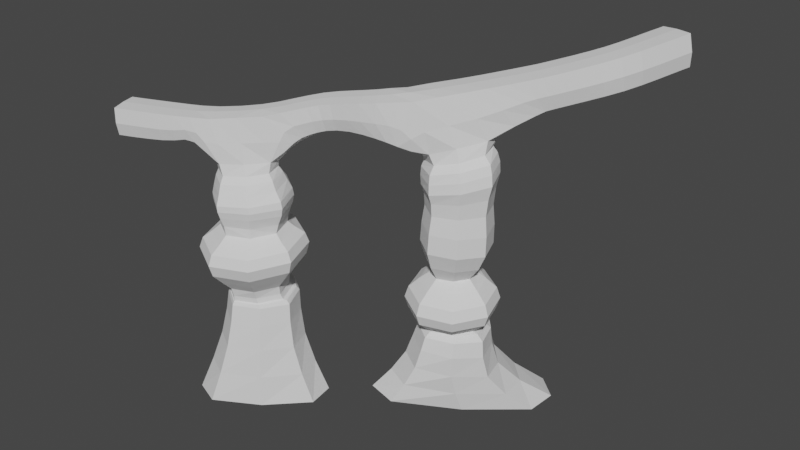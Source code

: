 # Source: Arch_01.blend  (saved by Blender 2.92.15; exported with 4.5.12 LTS)
import bpy
from mathutils import Matrix  # noqa: F401  (used for matrix-valued properties, if any)

bpy.ops.wm.read_factory_settings(use_empty=True)
scene = bpy.context.scene
scene.name = 'Scene'

# ---- collections
col_collection = bpy.data.collections.new('Collection'); scene.collection.children.link(col_collection)

# ---- world
world_world = bpy.data.worlds.new('World'); scene.world = world_world
world_world.use_nodes = True; world_world.node_tree.nodes.clear()
_N = world_world.node_tree.nodes; _L = world_world.node_tree.links
n0 = _N.new('ShaderNodeOutputWorld'); n0.name = 'World Output'; n0.location = (300, 300)
n1 = _N.new('ShaderNodeBackground'); n1.name = 'Background'; n1.location = (10, 300)
n1.inputs[0].default_value = (0.05088, 0.05088, 0.05088, 1.0)
_L.new(n1.outputs[0], n0.inputs[0])
n0.is_active_output = True
world_world.color = (0.05088, 0.05088, 0.05088)
world_world.use_sun_shadow = False
world_world.sun_shadow_jitter_overblur = 0.0

# ---- meshes
me_circle_001 = bpy.data.meshes.new('Circle.001')
me_circle_001.from_pydata([(-50.75, -11.17, -28.18), (22.26, 44.65, -28.07), (52.58, 8.443, -26.08), (-20.43, -47.38, -26.19), (71.6, 98.69, -33.44), (101.1, 59.79, -31.25), (195.9, 149.1, -46.2), (173.7, 202.3, -50.29), (95.07, 118.5, 37.53), (125.7, 77.76, 38.73), (166.4, 108.2, 35.83), (136.9, 156.9, 34.16), (99.71, 113.9, 127.2), (129.2, 75.0, 124.6), (168.1, 104.6, 123.2), (139.7, 151.1, 125.9), (80.5, 71.48, 228.8), (92.09, 53.0, 227.3), (95.12, 49.71, 259.3), (79.37, 72.38, 261.1), (39.85, 54.81, 228.2), (51.71, 37.61, 228.4), (49.48, 31.35, 251.8), (35.13, 53.44, 253.0), (-37.57, 5.257, 158.6), (1.854, 38.04, 160.5), (34.64, -1.255, 159.6), (-4.767, -34.06, 157.7), (-35.2, 8.971, 72.4), (2.794, 40.65, 73.53), (34.51, 2.675, 72.58), (-3.49, -29.0, 71.45), (-39.93, 3.823, 29.43), (5.449, 40.84, 28.4), (38.26, 1.642, 30.02), (-7.117, -35.38, 31.05), (179.6, 171.3, 249.6), (196.6, 151.4, 249.3), (190.9, 141.4, 277.3), (169.4, 166.2, 277.6), (217.8, 203.6, 263.2), (238.5, 188.1, 264.3), (236.2, 181.9, 293.2), (210.3, 201.3, 291.9), (240.2, 257.3, 272.0), (264.4, 247.6, 274.4), (263.4, 243.5, 303.8), (233.1, 255.6, 300.8), (-49.11, -38.05, 217.4), (-56.03, -16.64, 220.5), (-57.07, -14.03, 240.3), (-46.39, -39.52, 240.2), (-98.88, -56.44, 215.0), (-106.6, -35.24, 215.0), (-107.5, -32.85, 240.1), (-98.01, -58.83, 240.1), (87.83, 113.2, 5.483), (119.6, 71.27, 7.397), (170.6, 112.4, -1.806), (141.0, 163.6, -4.959), (104.1, 113.1, 161.1), (131.2, 77.36, 160.0), (167.2, 104.5, 160.8), (140.9, 147.5, 162.1), (106.2, 102.2, 212.6), (126.2, 79.22, 214.1), (161.3, 111.7, 224.9), (142.3, 135.8, 224.1), (92.71, 79.59, 222.8), (107.7, 61.73, 221.6), (117.4, 68.95, 260.3), (95.35, 89.89, 261.7), (62.35, 64.51, 232.1), (70.89, 44.89, 230.4), (69.76, 39.22, 255.6), (58.93, 63.76, 257.6), (7.286, 23.21, 203.5), (33.1, 18.6, 218.6), (16.59, -0.2016, 243.3), (-2.623, 19.09, 243.8), (23.04, 40.24, 218.0), (41.09, 28.54, 224.8), (35.28, 18.11, 248.2), (16.34, 36.99, 248.2), (-30.13, -5.356, 202.8), (20.97, 2.752, 203.2), (-12.32, -23.78, 201.5), (28.77, 0.8526, 76.7), (1.822, 33.13, 77.94), (-30.48, 6.234, 76.34), (-3.533, -26.05, 75.1), (146.2, 98.79, 266.4), (123.5, 121.9, 266.7), (168.8, 161.2, 244.0), (186.2, 141.2, 243.8), (170.0, 122.0, 271.9), (147.5, 146.0, 272.0), (199.1, 186.5, 256.5), (216.2, 166.8, 256.3), (212.9, 159.3, 284.8), (191.4, 183.9, 285.0), (229.2, 228.3, 267.6), (252.9, 217.6, 269.8), (251.7, 213.2, 299.2), (222.0, 226.5, 296.4), (-32.31, -31.28, 218.0), (-31.72, -1.152, 240.6), (-18.77, -25.45, 240.1), (-73.13, -47.04, 215.3), (-81.03, -25.91, 216.8), (-81.92, -23.53, 240.2), (-72.23, -49.43, 240.1), (97.66, 110.4, 197.2), (99.3, 113.4, 181.2), (131.2, 73.11, 180.8), (130.2, 75.43, 197.7), (172.6, 104.2, 189.9), (168.8, 105.9, 207.7), (142.3, 152.4, 191.6), (141.7, 143.0, 208.7), (-39.64, 4.496, 171.4), (-32.57, 0.5341, 188.0), (2.606, 27.71, 190.4), (2.041, 37.99, 174.8), (25.71, -0.6398, 188.6), (35.04, -1.552, 172.9), (-7.336, -28.66, 185.8), (-5.541, -35.92, 169.3), (109.9, 113.8, 95.26), (105.2, 115.3, 40.02), (126.6, 86.82, 42.57), (127.1, 90.93, 93.26), (155.1, 108.2, 42.78), (150.1, 108.2, 93.87), (133.8, 137.6, 40.17), (133.4, 134.9, 96.14), (-30.71, 3.47, 89.13), (-31.64, 3.268, 141.3), (1.075, 30.47, 143.2), (1.108, 29.93, 91.09), (28.35, -2.203, 142.0), (27.65, -1.858, 89.75), (-4.362, -29.44, 140.1), (-4.168, -28.34, 87.78), (124.2, 71.2, 54.69), (124.3, 71.22, 75.4), (90.13, 116.5, 78.92), (90.03, 116.6, 57.13), (169.7, 105.4, 55.4), (169.7, 105.4, 76.12), (135.5, 150.8, 57.84), (135.5, 150.7, 79.63), (2.258, 44.84, 132.8), (2.301, 45.24, 112.6), (-47.48, 3.873, 109.3), (-47.2, 3.739, 129.5), (43.5, -4.531, 130.6), (43.83, -4.473, 110.4), (-5.959, -45.7, 127.2), (-5.951, -45.91, 107.0), (134.5, 110.0, 267.5), (28.29, 11.84, 211.5), (132.1, 130.2, 244.8), (155.0, 104.2, 244.8), (0.01148, 21.61, 223.1), (24.0, 22.75, 210.0), (121.6, 120.7, 218.0), (152.6, 98.99, -38.42), (102.4, 98.9, 235.2), (108.8, 105.6, 264.3), (195.4, 183.0, -49.63), (106.3, 79.45, 262.9), (131.6, 83.89, 263.4), (115.8, 150.7, -41.46), (125.0, 74.7, 234.6), (144.9, 91.17, 220.0), (112.9, 87.14, 208.5), (91.09, 83.81, 238.4), (99.19, 88.49, 217.7), (20.34, -24.55, -25.85), (248.2, 249.5, 303.0), (100.1, 70.32, 218.3), (111.6, 61.66, 236.9), (115.5, 69.37, 217.2), (17.98, 15.02, 200.3), (234.9, 257.3, 284.9), (-13.4, 11.28, 202.4), (-30.86, -0.9123, 221.9), (47.67, 34.39, -27.06), (-16.68, 8.642, 241.9), (29.93, 11.54, 229.6), (6.553, 9.212, 244.7), (-25.22, -13.13, 241.4), (-18.51, 21.83, -28.4), (-0.6839, -13.11, 241.8), (18.21, -0.5309, 221.2), (-45.84, -37.11, -27.2), (6.132, -12.98, 202.4), (-23.1, -17.27, 198.7), (-23.42, -28.11, 210.9), (-33.31, -21.08, 210.3), (73.02, 66.7, -30.24), (-28.35, -31.91, 227.4), (-12.61, -23.76, 219.5), (266.0, 244.9, 288.0), (252.8, 252.8, 269.8), (-97.87, -59.22, 226.5), (-102.7, -45.84, 240.7), (-107.6, -32.46, 226.5), (-102.7, -45.84, 212.2), (91.47, 117.3, 24.7), (96.53, 86.47, 7.733), (123.9, 74.27, 25.93), (104.7, 93.86, 38.54), (149.5, 85.95, 3.064), (167.9, 107.6, 20.04), (150.3, 87.28, 37.45), (162.1, 140.4, -4.216), (136.8, 159.1, 18.01), (156.9, 133.9, 34.76), (109.2, 140.9, 0.4527), (111.3, 140.5, 35.85), (80.83, 106.6, -14.18), (111.4, 66.23, -11.97), (180.8, 127.6, -24.16), (154.5, 179.4, -27.99), (109.0, 90.32, 126.1), (152.8, 84.31, 123.5), (159.0, 129.2, 124.3), (115.2, 135.2, 126.9), (112.7, 91.41, 160.5), (153.0, 85.92, 160.2), (158.7, 127.2, 161.5), (118.3, 132.7, 161.7), (101.3, 113.5, 145.1), (130.3, 75.2, 143.1), (168.7, 104.3, 142.0), (140.7, 150.2, 144.0), (158.7, 129.5, 222.3), (86.86, 74.55, 226.4), (100.3, 56.77, 225.0), (86.19, 62.38, 224.3), (105.8, 57.81, 260.2), (94.45, 49.93, 241.7), (86.62, 78.99, 261.9), (87.27, 61.02, 261.0), (79.01, 73.46, 243.6), (50.93, 60.2, 231.2), (66.88, 55.08, 228.3), (60.4, 41.31, 229.9), (46.19, 46.66, 225.5), (71.1, 40.65, 241.7), (58.61, 35.57, 253.6), (51.71, 33.31, 239.0), (64.29, 51.41, 257.2), (46.79, 59.3, 255.4), (42.22, 42.31, 253.0), (60.07, 65.84, 243.8), (36.7, 55.65, 239.4), (72.37, 68.26, 231.0), (81.94, 48.95, 229.3), (82.6, 43.7, 257.7), (70.13, 67.74, 259.6), (15.95, 32.36, 212.4), (32.79, 35.19, 218.3), (37.12, 23.93, 222.7), (39.99, 22.81, 236.0), (27.6, 9.943, 246.2), (25.66, 27.39, 248.8), (7.863, 28.36, 245.9), (18.46, 39.76, 231.1), (30.69, 47.94, 223.6), (45.57, 33.22, 226.6), (42.06, 25.4, 250.0), (25.08, 45.67, 250.5), (-22.46, 27.17, 159.7), (23.78, 23.0, 160.3), (19.54, -23.18, 158.6), (-26.7, -19.01, 157.9), (-18.46, 24.64, 77.45), (20.25, 21.12, 77.69), (16.75, -17.55, 75.83), (-21.96, -14.03, 75.6), (27.23, -0.5583, 81.66), (1.348, 30.45, 82.9), (-29.68, 4.624, 81.18), (-3.429, -27.43, 74.56), (-20.54, 30.01, 73.19), (23.85, 26.0, 73.3), (19.85, -18.34, 71.98), (-24.54, -14.33, 71.86), (-36.93, 7.599, 54.36), (2.882, 40.7, 54.23), (-21.85, 27.84, 28.69), (35.5, 1.697, 54.63), (28.23, 26.44, 29.07), (-4.315, -31.41, 54.76), (20.18, -22.37, 30.76), (-29.9, -20.98, 30.39), (-44.81, -2.827, 1.412), (12.5, 42.34, 0.6107), (44.42, 4.229, 2.658), (-12.89, -40.94, 3.459), (157.7, 149.6, 236.0), (179.7, 153.2, 240.6), (175.3, 128.8, 236.0), (180.3, 130.8, 256.6), (158.9, 111.3, 269.3), (158.3, 133.6, 272.7), (136.2, 135.0, 269.3), (157.7, 156.0, 256.7), (174.6, 167.1, 247.7), (189.0, 162.2, 246.2), (191.9, 147.3, 247.5), (195.5, 145.2, 262.0), (180.5, 132.0, 274.5), (179.9, 153.6, 278.1), (158.4, 156.3, 274.7), (173.5, 170.7, 262.3), (188.3, 178.1, 252.6), (208.3, 177.2, 253.0), (205.0, 158.0, 252.3), (216.2, 161.7, 269.2), (201.5, 150.2, 280.7), (202.0, 171.4, 285.6), (180.4, 175.4, 281.2), (194.1, 187.0, 269.5), (209.3, 194.6, 260.1), (228.7, 196.4, 260.4), (228.0, 176.6, 260.5), (239.2, 184.0, 277.5), (225.0, 169.5, 289.1), (223.1, 191.5, 293.2), (201.6, 192.0, 288.7), (212.6, 203.9, 276.1), (224.0, 215.0, 265.6), (241.5, 223.3, 265.3), (246.5, 202.3, 267.3), (254.4, 214.7, 283.3), (244.9, 197.0, 296.5), (236.8, 219.8, 298.5), (216.7, 213.0, 294.3), (223.9, 228.4, 280.5), (234.6, 242.5, 269.8), (258.7, 232.8, 272.2), (257.7, 228.6, 301.5), (227.4, 240.9, 298.6), (-40.31, -34.42, 219.3), (-52.66, -27.4, 216.6), (-43.88, -11.79, 214.8), (-57.06, -13.74, 229.8), (-44.95, -8.488, 240.2), (-51.71, -26.76, 240.7), (-33.64, -33.65, 240.3), (-47.31, -40.43, 227.5), (-60.37, -42.35, 215.9), (-77.08, -36.48, 213.3), (-68.41, -21.29, 219.9), (-82.07, -23.14, 227.6), (-69.35, -18.89, 240.3), (-77.08, -36.48, 240.7), (-59.22, -44.61, 240.1), (-72.09, -49.81, 226.5), (-86.04, -51.75, 215.0), (-93.79, -30.57, 215.2), (-94.66, -28.17, 240.1), (-85.16, -54.14, 240.1), (130.8, 73.75, 189.6), (110.8, 88.72, 196.4), (95.88, 112.4, 189.3), (110.3, 89.09, 179.9), (171.4, 104.9, 199.6), (153.1, 86.0, 202.7), (156.0, 83.3, 185.3), (142.5, 150.9, 201.4), (160.3, 127.9, 209.5), (162.5, 129.7, 191.6), (117.9, 130.7, 203.2), (116.8, 135.5, 186.2), (-36.12, 2.576, 179.8), (-18.2, 18.39, 189.6), (2.114, 31.95, 182.8), (-23.23, 26.83, 173.3), (19.22, 17.63, 190.0), (29.52, -1.146, 180.9), (24.29, 22.98, 174.3), (12.81, -18.65, 187.0), (-6.319, -32.15, 177.6), (19.46, -24.15, 170.8), (-24.61, -17.89, 186.6), (-28.06, -20.29, 169.8), (141.5, 149.2, 178.1), (103.3, 113.2, 172.6), (140.9, 134.8, 213.7), (102.5, 107.6, 203.4), (131.5, 76.16, 171.9), (129.9, 81.09, 204.6), (169.1, 104.4, 176.7), (161.8, 107.8, 213.5), (-5.087, -35.82, 163.9), (-39.46, 5.291, 165.3), (2.022, 39.58, 168.0), (-8.432, -24.21, 191.8), (-28.31, -1.317, 193.6), (3.137, 22.7, 195.4), (36.21, -1.371, 166.6), (20.91, 0.3949, 194.1), (125.5, 80.21, 46.68), (115.2, 99.84, 94.17), (160.8, 106.8, 47.31), (110.8, 97.22, 41.25), (1.617, 36.94, 101.3), (141.1, 96.22, 93.27), (144.6, 92.46, 43.13), (-38.68, 3.446, 98.66), (144.9, 122.6, 95.0), (149.5, 126.4, 41.54), (118.9, 126.2, 95.9), (115.6, 131.2, 39.66), (-5.062, -36.85, 96.86), (-19.57, 22.42, 90.35), (35.24, -3.311, 99.52), (-20.17, 22.72, 142.5), (160.1, 106.8, 85.28), (20.1, 18.8, 90.77), (20.57, 19.01, 143.0), (125.6, 80.79, 84.58), (16.51, -20.82, 88.52), (16.88, -21.68, 140.9), (-23.16, -17.19, 88.1), (-23.86, -17.96, 140.4), (135.7, 148.1, 38.67), (101.4, 117.1, 39.88), (136.9, 144.8, 110.1), (103.7, 113.9, 110.4), (126.5, 83.62, 42.27), (128.1, 81.61, 108.0), (160.0, 108.7, 41.39), (160.5, 106.1, 107.4), (-4.434, -30.74, 148.9), (-33.66, 4.314, 149.8), (-3.798, -26.39, 79.94), (-32.99, 7.982, 75.85), (1.405, 33.5, 151.4), (2.44, 37.5, 77.39), (30.63, -1.539, 150.6), (32.0, 2.094, 76.1), (123.8, 67.71, 64.91), (98.68, 87.43, 77.02), (86.61, 117.0, 68.57), (98.61, 87.47, 55.77), (173.2, 104.9, 65.64), (153.4, 79.83, 75.1), (153.4, 79.8, 54.58), (136.0, 154.2, 69.29), (161.1, 134.4, 78.01), (161.1, 134.5, 56.75), (106.4, 142.0, 79.94), (106.3, 142.2, 57.94), (2.548, 48.24, 123.9), (-30.38, 33.88, 111.4), (-50.68, 4.002, 120.3), (-30.2, 33.55, 131.6), (46.95, -4.912, 121.4), (32.4, 28.15, 112.1), (32.15, 27.86, 132.3), (-6.285, -49.22, 117.8), (26.73, -34.52, 108.3), (26.5, -34.38, 128.5), (-36.05, -28.78, 107.5), (-35.85, -28.69, 127.7), (-5.092, -36.72, 133.8), (34.9, -3.425, 136.4), (1.555, 36.5, 138.1), (-38.44, 3.262, 135.5), (134.2, 141.5, 88.08), (99.64, 115.2, 87.36), (134.2, 142.0, 46.97), (98.9, 115.5, 46.35), (-14.92, 10.08, 221.2), (147.8, 89.32, 107.3), (111.4, 94.33, 109.3), (111.8, 144.5, -20.8), (175.8, 157.9, -27.19), (150.4, 91.26, -17.76), (86.4, 77.81, -11.36), (109.1, 141.1, 21.48), (158.1, 134.9, 18.49), (-8.803, -2.276, 242.8), (96.11, 90.21, 230.1), (150.5, 84.87, 23.16), (23.46, 16.46, 206.4), (3.001, -12.79, 220.3), (117.4, 67.03, 228.9), (101.5, 91.12, 26.14), (-102.7, -45.84, 226.4), (250.5, 251.1, 286.2), (27.01, 7.88, 220.9), (133.9, 124.2, -39.86), (119.9, 94.44, 264.9), (-26.11, -21.96, 206.0), (139.2, 88.18, 239.7), (116.0, 113.8, 239.8), (0.9148, -1.361, -27.13), (-21.91, -29.14, 219.6), (107.4, 78.77, 213.7), (152.9, 126.5, 108.6), (116.6, 131.6, 110.5), (146.9, 91.28, 42.19), (152.4, 129.9, 40.03), (-21.44, -14.79, 80.33), (109.1, 96.67, 41.19), (113.0, 89.81, 202.7), (149.2, 89.84, 209.1), (157.0, 126.0, 214.9), (120.4, 125.5, 208.9), (110.5, 90.27, 144.2), (153.6, 84.36, 142.3), (159.7, 128.5, 142.8), (116.5, 134.4, 144.8), (154.2, 85.14, 174.2), (160.1, 128.0, 177.8), (-28.0, -20.03, 164.3), (112.3, 90.76, 171.6), (93.36, 65.42, 221.7), (103.8, 55.53, 240.6), (96.3, 68.48, 261.9), (85.44, 77.88, 242.4), (56.01, 51.14, 227.7), (60.4, 37.1, 240.5), (52.63, 47.36, 255.1), (48.25, 61.4, 242.3), (77.25, 58.94, 226.8), (83.05, 44.93, 242.0), (76.35, 55.65, 259.3), (70.54, 69.66, 244.1), (27.7, 29.21, 214.4), (34.82, 17.05, 234.2), (17.52, 18.93, 246.8), (10.36, 31.2, 226.8), (38.66, 41.17, 222.1), (45.24, 28.42, 237.5), (33.46, 35.41, 250.9), (26.88, 48.16, 235.5), (-22.68, -16.29, 192.3), (16.83, 15.33, 194.9), (9.246, -15.21, 192.9), (-23.46, 28.15, 166.8), (24.88, 23.89, 167.7), (20.34, -24.29, 165.1), (-15.22, 14.24, 194.7), (-19.48, 27.79, 76.86), (22.27, 24.0, 77.02), (18.5, -17.7, 75.2), (-23.25, -13.92, 75.04), (21.18, 20.28, 151.2), (17.4, -21.3, 149.6), (-24.21, -17.51, 149.1), (15.63, -18.17, 80.65), (-18.08, 22.23, 82.26), (18.98, 18.85, 82.58), (-21.57, 29.6, 54.26), (24.75, 25.82, 54.43), (20.14, -20.29, 54.77), (-26.18, -16.52, 54.6), (-20.63, 25.11, 0.724), (36.51, 29.63, 1.522), (20.25, -23.71, 3.346), (-36.9, -28.23, 2.548), (169.2, 141.4, 232.2), (169.2, 119.0, 251.1), (147.1, 122.8, 270.1), (146.4, 144.7, 251.2), (184.9, 158.7, 244.4), (188.2, 138.7, 259.7), (169.1, 143.9, 275.2), (165.8, 163.9, 260.0), (197.3, 168.7, 249.1), (204.9, 152.8, 265.2), (190.8, 162.7, 281.7), (183.3, 178.6, 265.6), (219.3, 186.1, 257.0), (228.2, 171.8, 273.5), (213.2, 180.7, 289.6), (204.3, 195.0, 273.1), (235.8, 209.1, 263.1), (247.7, 198.8, 280.7), (230.7, 204.9, 296.1), (218.8, 215.2, 278.5), (247.1, 238.0, 267.6), (260.3, 230.0, 285.7), (242.5, 234.7, 300.8), (229.3, 242.6, 282.6), (-42.48, -23.47, 214.7), (-44.6, -8.373, 226.2), (-39.22, -21.02, 240.8), (-37.18, -36.0, 229.1), (-64.4, -31.83, 215.4), (-69.48, -18.52, 229.5), (-64.28, -31.75, 240.7), (-59.2, -45.07, 226.6), (-89.91, -41.16, 212.4), (-94.81, -27.78, 226.6), (-89.91, -41.16, 240.7), (-85.02, -54.53, 226.5), (109.9, 88.67, 188.3), (155.1, 84.11, 194.5), (162.0, 129.4, 201.5), (116.8, 134.0, 195.3), (-20.94, 22.58, 181.6), (21.62, 20.16, 182.3), (16.12, -21.59, 178.9), (-26.43, -19.17, 178.2), (118.2, 133.7, 175.2), (153.5, 128.8, 86.8), (-24.7, 27.37, 137.2), (-29.43, -22.99, 97.27), (21.16, -27.56, 134.7), (148.1, 86.89, 47.06), (-24.84, 27.75, 100.3), (21.39, -27.63, 97.85), (147.6, 87.5, 84.42), (114.6, 135.3, 39.04), (95.93, 85.37, 66.6), (155.4, 77.07, 64.59), (163.8, 136.5, 67.6), (104.3, 144.8, 69.62), (-32.39, 36.09, 122.6), (34.73, 29.96, 123.3), (28.66, -37.04, 119.2), (-38.47, -30.91, 118.4), (-29.26, -22.97, 134.2), (106.3, 93.24, 85.85), (154.1, 129.4, 47.26), (25.98, 23.1, 100.9), (112.2, 134.5, 88.22), (105.6, 92.86, 46.4), (25.73, 22.78, 137.8), (111.6, 135.4, 46.6), (-20.43, 24.06, 150.7)], [], [(106, 189, 479, 187), (189, 79, 164, 479), (479, 164, 76, 186), (187, 479, 186, 84), (131, 412, 480, 436), (412, 133, 438, 480), (480, 438, 14, 227), (436, 480, 227, 13), (128, 408, 481, 434), (408, 131, 436, 481), (481, 436, 13, 226), (434, 481, 226, 12), (7, 173, 482, 225), (173, 4, 222, 482), (482, 222, 56, 220), (225, 482, 220, 59), (6, 170, 483, 224), (170, 7, 225, 483), (483, 225, 59, 217), (224, 483, 217, 58), (5, 167, 484, 223), (167, 6, 224, 484), (484, 224, 58, 214), (223, 484, 214, 57), (4, 201, 485, 222), (201, 5, 223, 485), (485, 223, 57, 211), (222, 485, 211, 56), (59, 220, 486, 218), (220, 56, 210, 486), (486, 210, 8, 221), (218, 486, 221, 11), (58, 217, 487, 215), (217, 59, 218, 487), (487, 218, 11, 219), (215, 487, 219, 10), (107, 194, 488, 192), (194, 78, 191, 488), (488, 191, 79, 189), (192, 488, 189, 106), (68, 177, 489, 178), (71, 168, 489, 177), (64, 178, 489, 168), (57, 214, 490, 212), (214, 58, 215, 490), (490, 215, 10, 216), (212, 490, 216, 9), (77, 161, 491, 165), (85, 184, 491, 161), (76, 165, 491, 184), (107, 203, 492, 194), (203, 86, 197, 492), (492, 197, 85, 195), (194, 492, 195, 78), (69, 183, 493, 182), (65, 174, 493, 183), (70, 182, 493, 174), (56, 211, 494, 210), (211, 57, 212, 494), (494, 212, 9, 213), (210, 494, 213, 8), (55, 207, 495, 206), (207, 54, 208, 495), (495, 208, 53, 209), (206, 495, 209, 52), (47, 180, 496, 185), (180, 46, 204, 496), (496, 204, 45, 205), (185, 496, 205, 44), (78, 195, 497, 190), (85, 161, 497, 195), (77, 190, 497, 161), (7, 170, 498, 173), (170, 6, 167, 498), (498, 167, 5, 201), (173, 498, 201, 4), (71, 171, 499, 169), (171, 70, 172, 499), (499, 172, 91, 160), (169, 499, 160, 92), (86, 199, 500, 198), (105, 200, 500, 199), (84, 198, 500, 200), (70, 174, 501, 172), (174, 65, 175, 501), (501, 175, 66, 163), (172, 501, 163, 91), (64, 168, 502, 166), (168, 71, 169, 502), (502, 169, 92, 162), (166, 502, 162, 67), (0, 193, 503, 196), (193, 1, 188, 503), (503, 188, 2, 179), (196, 503, 179, 3), (105, 199, 504, 202), (86, 203, 504, 199), (107, 202, 504, 203), (69, 181, 505, 183), (181, 68, 178, 505), (505, 178, 64, 176), (183, 505, 176, 65), (133, 415, 506, 438), (415, 135, 433, 506), (506, 433, 15, 228), (438, 506, 228, 14), (135, 417, 507, 433), (417, 128, 434, 507), (507, 434, 12, 229), (433, 507, 229, 15), (9, 216, 508, 435), (216, 10, 437, 508), (508, 437, 132, 413), (435, 508, 413, 130), (10, 219, 509, 437), (219, 11, 431, 509), (509, 431, 134, 416), (437, 509, 416, 132), (143, 429, 510, 441), (429, 136, 285, 510), (510, 285, 89, 282), (441, 510, 282, 90), (8, 213, 511, 432), (213, 9, 435, 511), (511, 435, 130, 410), (432, 511, 410, 129), (112, 368, 512, 394), (368, 115, 396, 512), (512, 396, 65, 176), (394, 512, 176, 64), (115, 372, 513, 396), (372, 117, 398, 513), (513, 398, 66, 175), (396, 513, 175, 65), (117, 375, 514, 398), (375, 119, 393, 514), (514, 393, 67, 238), (398, 514, 238, 66), (119, 377, 515, 393), (377, 112, 394, 515), (515, 394, 64, 166), (393, 515, 166, 67), (12, 226, 516, 234), (226, 13, 235, 516), (516, 235, 61, 230), (234, 516, 230, 60), (13, 227, 517, 235), (227, 14, 236, 517), (517, 236, 62, 231), (235, 517, 231, 61), (14, 228, 518, 236), (228, 15, 237, 518), (518, 237, 63, 232), (236, 518, 232, 62), (15, 229, 519, 237), (229, 12, 234, 519), (519, 234, 60, 233), (237, 519, 233, 63), (61, 231, 520, 395), (231, 62, 397, 520), (520, 397, 116, 373), (395, 520, 373, 114), (62, 232, 521, 397), (232, 63, 391, 521), (521, 391, 118, 376), (397, 521, 376, 116), (127, 390, 522, 399), (390, 120, 400, 522), (522, 400, 24, 278), (399, 522, 278, 27), (60, 230, 523, 392), (230, 61, 395, 523), (523, 395, 114, 370), (392, 523, 370, 113), (68, 181, 524, 239), (181, 69, 240, 524), (524, 240, 17, 241), (239, 524, 241, 16), (69, 182, 525, 240), (182, 70, 242, 525), (525, 242, 18, 243), (240, 525, 243, 17), (70, 171, 526, 242), (171, 71, 244, 526), (526, 244, 19, 245), (242, 526, 245, 18), (71, 177, 527, 244), (177, 68, 239, 527), (527, 239, 16, 246), (244, 527, 246, 19), (72, 248, 528, 247), (248, 73, 249, 528), (528, 249, 21, 250), (247, 528, 250, 20), (73, 251, 529, 249), (251, 74, 252, 529), (529, 252, 22, 253), (249, 529, 253, 21), (74, 254, 530, 252), (254, 75, 255, 530), (530, 255, 23, 256), (252, 530, 256, 22), (75, 257, 531, 255), (257, 72, 247, 531), (531, 247, 20, 258), (255, 531, 258, 23), (16, 241, 532, 259), (241, 17, 260, 532), (532, 260, 73, 248), (259, 532, 248, 72), (17, 243, 533, 260), (243, 18, 261, 533), (533, 261, 74, 251), (260, 533, 251, 73), (18, 245, 534, 261), (245, 19, 262, 534), (534, 262, 75, 254), (261, 534, 254, 74), (19, 246, 535, 262), (246, 16, 259, 535), (535, 259, 72, 257), (262, 535, 257, 75), (80, 264, 536, 263), (264, 81, 265, 536), (536, 265, 77, 165), (263, 536, 165, 76), (81, 266, 537, 265), (266, 82, 267, 537), (537, 267, 78, 190), (265, 537, 190, 77), (82, 268, 538, 267), (268, 83, 269, 538), (538, 269, 79, 191), (267, 538, 191, 78), (83, 270, 539, 269), (270, 80, 263, 539), (539, 263, 76, 164), (269, 539, 164, 79), (20, 250, 540, 271), (250, 21, 272, 540), (540, 272, 81, 264), (271, 540, 264, 80), (21, 253, 541, 272), (253, 22, 273, 541), (541, 273, 82, 266), (272, 541, 266, 81), (22, 256, 542, 273), (256, 23, 274, 542), (542, 274, 83, 268), (273, 542, 268, 82), (23, 258, 543, 274), (258, 20, 271, 543), (543, 271, 80, 270), (274, 543, 270, 83), (86, 198, 544, 402), (198, 84, 403, 544), (544, 403, 121, 389), (402, 544, 389, 126), (76, 184, 545, 404), (184, 85, 406, 545), (545, 406, 124, 383), (404, 545, 383, 122), (85, 197, 546, 406), (197, 86, 402, 546), (546, 402, 126, 386), (406, 546, 386, 124), (120, 382, 547, 400), (382, 123, 401, 547), (547, 401, 25, 275), (400, 547, 275, 24), (123, 385, 548, 401), (385, 125, 405, 548), (548, 405, 26, 276), (401, 548, 276, 25), (125, 388, 549, 405), (388, 127, 399, 549), (549, 399, 27, 277), (405, 549, 277, 26), (84, 186, 550, 403), (186, 76, 404, 550), (550, 404, 122, 380), (403, 550, 380, 121), (89, 279, 551, 442), (279, 88, 444, 551), (551, 444, 29, 287), (442, 551, 287, 28), (88, 280, 552, 444), (280, 87, 446, 552), (552, 446, 30, 288), (444, 552, 288, 29), (87, 281, 553, 446), (281, 90, 286, 553), (553, 286, 31, 289), (446, 553, 289, 30), (90, 282, 554, 286), (282, 89, 442, 554), (554, 442, 28, 290), (286, 554, 290, 31), (26, 445, 555, 276), (445, 140, 425, 555), (555, 425, 138, 443), (276, 555, 443, 25), (27, 439, 556, 277), (439, 142, 428, 556), (556, 428, 140, 445), (277, 556, 445, 26), (27, 278, 557, 439), (278, 24, 440, 557), (557, 440, 137, 430), (439, 557, 430, 142), (141, 427, 558, 283), (427, 143, 441, 558), (558, 441, 90, 281), (283, 558, 281, 87), (136, 420, 559, 285), (420, 139, 284, 559), (559, 284, 88, 279), (285, 559, 279, 89), (139, 424, 560, 284), (424, 141, 283, 560), (560, 283, 87, 280), (284, 560, 280, 88), (28, 287, 561, 291), (287, 29, 292, 561), (561, 292, 33, 293), (291, 561, 293, 32), (29, 288, 562, 292), (288, 30, 294, 562), (562, 294, 34, 295), (292, 562, 295, 33), (30, 289, 563, 294), (289, 31, 296, 563), (563, 296, 35, 297), (294, 563, 297, 34), (31, 290, 564, 296), (290, 28, 291, 564), (564, 291, 32, 298), (296, 564, 298, 35), (32, 293, 565, 299), (293, 33, 300, 565), (565, 300, 1, 193), (299, 565, 193, 0), (33, 295, 566, 300), (295, 34, 301, 566), (566, 301, 2, 188), (300, 566, 188, 1), (34, 297, 567, 301), (297, 35, 302, 567), (567, 302, 3, 179), (301, 567, 179, 2), (35, 298, 568, 302), (298, 32, 299, 568), (568, 299, 0, 196), (302, 568, 196, 3), (93, 304, 569, 303), (304, 94, 305, 569), (569, 305, 66, 238), (303, 569, 238, 67), (94, 306, 570, 305), (306, 95, 307, 570), (570, 307, 91, 163), (305, 570, 163, 66), (95, 308, 571, 307), (308, 96, 309, 571), (571, 309, 92, 160), (307, 571, 160, 91), (96, 310, 572, 309), (310, 93, 303, 572), (572, 303, 67, 162), (309, 572, 162, 92), (36, 312, 573, 311), (312, 37, 313, 573), (573, 313, 94, 304), (311, 573, 304, 93), (37, 314, 574, 313), (314, 38, 315, 574), (574, 315, 95, 306), (313, 574, 306, 94), (38, 316, 575, 315), (316, 39, 317, 575), (575, 317, 96, 308), (315, 575, 308, 95), (39, 318, 576, 317), (318, 36, 311, 576), (576, 311, 93, 310), (317, 576, 310, 96), (97, 320, 577, 319), (320, 98, 321, 577), (577, 321, 37, 312), (319, 577, 312, 36), (98, 322, 578, 321), (322, 99, 323, 578), (578, 323, 38, 314), (321, 578, 314, 37), (99, 324, 579, 323), (324, 100, 325, 579), (579, 325, 39, 316), (323, 579, 316, 38), (100, 326, 580, 325), (326, 97, 319, 580), (580, 319, 36, 318), (325, 580, 318, 39), (40, 328, 581, 327), (328, 41, 329, 581), (581, 329, 98, 320), (327, 581, 320, 97), (41, 330, 582, 329), (330, 42, 331, 582), (582, 331, 99, 322), (329, 582, 322, 98), (42, 332, 583, 331), (332, 43, 333, 583), (583, 333, 100, 324), (331, 583, 324, 99), (43, 334, 584, 333), (334, 40, 327, 584), (584, 327, 97, 326), (333, 584, 326, 100), (101, 336, 585, 335), (336, 102, 337, 585), (585, 337, 41, 328), (335, 585, 328, 40), (102, 338, 586, 337), (338, 103, 339, 586), (586, 339, 42, 330), (337, 586, 330, 41), (103, 340, 587, 339), (340, 104, 341, 587), (587, 341, 43, 332), (339, 587, 332, 42), (104, 342, 588, 341), (342, 101, 335, 588), (588, 335, 40, 334), (341, 588, 334, 43), (44, 205, 589, 343), (205, 45, 344, 589), (589, 344, 102, 336), (343, 589, 336, 101), (45, 204, 590, 344), (204, 46, 345, 590), (590, 345, 103, 338), (344, 590, 338, 102), (46, 180, 591, 345), (180, 47, 346, 591), (591, 346, 104, 340), (345, 591, 340, 103), (47, 185, 592, 346), (185, 44, 343, 592), (592, 343, 101, 342), (346, 592, 342, 104), (48, 348, 593, 347), (348, 49, 349, 593), (593, 349, 84, 200), (347, 593, 200, 105), (49, 350, 594, 349), (350, 50, 351, 594), (594, 351, 106, 187), (349, 594, 187, 84), (50, 352, 595, 351), (352, 51, 353, 595), (595, 353, 107, 192), (351, 595, 192, 106), (51, 354, 596, 353), (354, 48, 347, 596), (596, 347, 105, 202), (353, 596, 202, 107), (108, 356, 597, 355), (356, 109, 357, 597), (597, 357, 49, 348), (355, 597, 348, 48), (109, 358, 598, 357), (358, 110, 359, 598), (598, 359, 50, 350), (357, 598, 350, 49), (110, 360, 599, 359), (360, 111, 361, 599), (599, 361, 51, 352), (359, 599, 352, 50), (111, 362, 600, 361), (362, 108, 355, 600), (600, 355, 48, 354), (361, 600, 354, 51), (52, 209, 601, 363), (209, 53, 364, 601), (601, 364, 109, 356), (363, 601, 356, 108), (53, 208, 602, 364), (208, 54, 365, 602), (602, 365, 110, 358), (364, 602, 358, 109), (54, 207, 603, 365), (207, 55, 366, 603), (603, 366, 111, 360), (365, 603, 360, 110), (55, 206, 604, 366), (206, 52, 363, 604), (604, 363, 108, 362), (366, 604, 362, 111), (115, 368, 605, 367), (368, 112, 369, 605), (605, 369, 113, 370), (367, 605, 370, 114), (117, 372, 606, 371), (372, 115, 367, 606), (606, 367, 114, 373), (371, 606, 373, 116), (119, 375, 607, 374), (375, 117, 371, 607), (607, 371, 116, 376), (374, 607, 376, 118), (112, 377, 608, 369), (377, 119, 374, 608), (608, 374, 118, 378), (369, 608, 378, 113), (121, 380, 609, 379), (380, 122, 381, 609), (609, 381, 123, 382), (379, 609, 382, 120), (122, 383, 610, 381), (383, 124, 384, 610), (610, 384, 125, 385), (381, 610, 385, 123), (124, 386, 611, 384), (386, 126, 387, 611), (611, 387, 127, 388), (384, 611, 388, 125), (126, 389, 612, 387), (389, 121, 379, 612), (612, 379, 120, 390), (387, 612, 390, 127), (63, 233, 613, 391), (233, 60, 392, 613), (613, 392, 113, 378), (391, 613, 378, 118), (135, 415, 614, 475), (415, 133, 423, 614), (614, 423, 149, 455), (475, 614, 455, 151), (137, 422, 615, 474), (422, 138, 473, 615), (615, 473, 152, 462), (474, 615, 462, 155), (136, 429, 616, 414), (429, 143, 419, 616), (616, 419, 159, 469), (414, 616, 469, 154), (140, 428, 617, 472), (428, 142, 471, 617), (617, 471, 158, 468), (472, 617, 468, 156), (130, 413, 618, 407), (413, 132, 409, 618), (618, 409, 148, 453), (407, 618, 453, 144), (139, 420, 619, 411), (420, 136, 414, 619), (619, 414, 154, 460), (411, 619, 460, 153), (143, 427, 620, 419), (427, 141, 421, 620), (620, 421, 157, 467), (419, 620, 467, 159), (133, 412, 621, 423), (412, 131, 426, 621), (621, 426, 145, 452), (423, 621, 452, 149), (11, 221, 622, 431), (221, 8, 432, 622), (622, 432, 129, 418), (431, 622, 418, 134), (145, 448, 623, 447), (448, 146, 449, 623), (623, 449, 147, 450), (447, 623, 450, 144), (149, 452, 624, 451), (452, 145, 447, 624), (624, 447, 144, 453), (451, 624, 453, 148), (151, 455, 625, 454), (455, 149, 451, 625), (625, 451, 148, 456), (454, 625, 456, 150), (146, 457, 626, 449), (457, 151, 454, 626), (626, 454, 150, 458), (449, 626, 458, 147), (153, 460, 627, 459), (460, 154, 461, 627), (627, 461, 155, 462), (459, 627, 462, 152), (157, 464, 628, 463), (464, 153, 459, 628), (628, 459, 152, 465), (463, 628, 465, 156), (159, 467, 629, 466), (467, 157, 463, 629), (629, 463, 156, 468), (466, 629, 468, 158), (154, 469, 630, 461), (469, 159, 466, 630), (630, 466, 158, 470), (461, 630, 470, 155), (142, 430, 631, 471), (430, 137, 474, 631), (631, 474, 155, 470), (471, 631, 470, 158), (131, 408, 632, 426), (408, 128, 476, 632), (632, 476, 146, 448), (426, 632, 448, 145), (132, 416, 633, 409), (416, 134, 477, 633), (633, 477, 150, 456), (409, 633, 456, 148), (141, 424, 634, 421), (424, 139, 411, 634), (634, 411, 153, 464), (421, 634, 464, 157), (128, 417, 635, 476), (417, 135, 475, 635), (635, 475, 151, 457), (476, 635, 457, 146), (129, 410, 636, 478), (410, 130, 407, 636), (636, 407, 144, 450), (478, 636, 450, 147), (138, 425, 637, 473), (425, 140, 472, 637), (637, 472, 156, 465), (473, 637, 465, 152), (134, 418, 638, 477), (418, 129, 478, 638), (638, 478, 147, 458), (477, 638, 458, 150), (25, 443, 639, 275), (443, 138, 422, 639), (639, 422, 137, 440), (275, 639, 440, 24)])
_k = {(77, 161): 0.24314, (85, 161): 0.24314, (64, 166): 0.28627, (67, 166): 0.28627, (6, 167): 1.0, (5, 167): 1.0, (71, 169): 0.74902, (92, 169): 0.74902, (7, 170): 1.0, (6, 170): 1.0, (70, 172): 0.74902, (91, 172): 0.74902, (4, 173): 1.0, (7, 173): 1.0, (64, 178): 0.24314, (68, 178): 0.24314, (2, 179): 1.0, (3, 179): 1.0, (47, 180): 1.0, (46, 180): 1.0, (69, 183): 0.24314, (65, 183): 0.24314, (44, 185): 1.0, (47, 185): 1.0, (84, 186): 0.28627, (76, 186): 0.28627, (1, 188): 1.0, (2, 188): 1.0, (106, 189): 0.74902, (79, 189): 0.74902, (0, 193): 1.0, (1, 193): 1.0, (107, 194): 0.74902, (78, 194): 0.74902, (3, 196): 1.0, (0, 196): 1.0, (86, 199): 0.26275, (105, 199): 0.26275, (5, 201): 1.0, (4, 201): 1.0, (46, 204): 1.0, (45, 204): 1.0, (45, 205): 1.0, (44, 205): 1.0, (52, 206): 1.0, (55, 206): 1.0, (55, 207): 1.0, (54, 207): 1.0, (54, 208): 1.0, (53, 208): 1.0, (53, 209): 1.0, (52, 209): 1.0, (8, 210): 0.21961, (56, 210): 0.21961, (57, 212): 0.21961, (9, 212): 0.21961, (58, 215): 0.21961, (10, 215): 0.21961, (59, 218): 0.44314, (11, 218): 0.44314, (56, 222): 0.21961, (4, 222): 0.21961, (5, 223): 0.21961, (57, 223): 0.21961, (6, 224): 0.21961, (58, 224): 0.21961, (7, 225): 0.44314, (59, 225): 0.44314, (60, 234): 0.21961, (12, 234): 0.21961, (13, 235): 0.21961, (61, 235): 0.21961, (14, 236): 0.21961, (62, 236): 0.21961, (15, 237): 0.44314, (63, 237): 0.44314, (16, 239): 0.24314, (68, 239): 0.24314, (69, 240): 0.24314, (17, 240): 0.24314, (70, 242): 0.74902, (18, 242): 0.74902, (71, 244): 0.74902, (19, 244): 0.74902, (20, 247): 0.24314, (72, 247): 0.24314, (73, 249): 0.24314, (21, 249): 0.24314, (74, 252): 0.74902, (22, 252): 0.74902, (75, 255): 0.74902, (23, 255): 0.74902, (72, 259): 0.24314, (16, 259): 0.24314, (17, 260): 0.24314, (73, 260): 0.24314, (18, 261): 0.74902, (74, 261): 0.74902, (19, 262): 0.74902, (75, 262): 0.74902, (76, 263): 0.24314, (80, 263): 0.24314, (81, 265): 0.24314, (77, 265): 0.24314, (82, 267): 0.74902, (78, 267): 0.74902, (83, 269): 0.74902, (79, 269): 0.74902, (80, 271): 0.24314, (20, 271): 0.24314, (21, 272): 0.24314, (81, 272): 0.24314, (22, 273): 0.74902, (82, 273): 0.74902, (23, 274): 0.74902, (83, 274): 0.74902, (88, 279): 0.07059, (89, 279): 0.07059, (87, 280): 0.07059, (88, 280): 0.07059, (90, 281): 0.07059, (87, 281): 0.07059, (89, 282): 0.07059, (90, 282): 0.07059, (141, 283): 0.21961, (87, 283): 0.21961, (139, 284): 0.21961, (88, 284): 0.21961, (136, 285): 0.21961, (89, 285): 0.21961, (31, 286): 0.21961, (90, 286): 0.21961, (29, 287): 0.24706, (28, 287): 0.24706, (30, 288): 0.24706, (29, 288): 0.24706, (31, 289): 0.24706, (30, 289): 0.24706, (28, 290): 0.24706, (31, 290): 0.24706, (32, 291): 0.21961, (28, 291): 0.21961, (29, 292): 0.21961, (33, 292): 0.21961, (30, 294): 0.21961, (34, 294): 0.21961, (31, 296): 0.21961, (35, 296): 0.21961, (0, 299): 0.21961, (32, 299): 0.21961, (33, 300): 0.21961, (1, 300): 0.21961, (34, 301): 0.21961, (2, 301): 0.21961, (35, 302): 0.21961, (3, 302): 0.21961, (67, 303): 0.24314, (93, 303): 0.24314, (94, 305): 0.24314, (66, 305): 0.24314, (95, 307): 0.74902, (91, 307): 0.74902, (96, 309): 0.74902, (92, 309): 0.74902, (93, 311): 0.24314, (36, 311): 0.24314, (37, 313): 0.24314, (94, 313): 0.24314, (38, 315): 0.74902, (95, 315): 0.74902, (39, 317): 0.74902, (96, 317): 0.74902, (36, 319): 0.24314, (97, 319): 0.24314, (98, 321): 0.24314, (37, 321): 0.24314, (99, 323): 0.74902, (38, 323): 0.74902, (100, 325): 0.74902, (39, 325): 0.74902, (97, 327): 0.24314, (40, 327): 0.24314, (41, 329): 0.24314, (98, 329): 0.24314, (42, 331): 0.74902, (99, 331): 0.74902, (43, 333): 0.74902, (100, 333): 0.74902, (40, 335): 0.24314, (101, 335): 0.24314, (102, 337): 0.24314, (41, 337): 0.24314, (103, 339): 0.74902, (42, 339): 0.74902, (104, 341): 0.74902, (43, 341): 0.74902, (101, 343): 0.24314, (44, 343): 0.24314, (45, 344): 0.24314, (102, 344): 0.24314, (46, 345): 0.74902, (103, 345): 0.74902, (47, 346): 0.74902, (104, 346): 0.74902, (105, 347): 0.26275, (48, 347): 0.26275, (49, 349): 0.26275, (84, 349): 0.26275, (50, 351): 0.74902, (106, 351): 0.74902, (51, 353): 0.74902, (107, 353): 0.74902, (48, 355): 0.26275, (108, 355): 0.26275, (109, 357): 0.26275, (49, 357): 0.26275, (110, 359): 0.74902, (50, 359): 0.74902, (111, 361): 0.74902, (51, 361): 0.74902, (108, 363): 0.26275, (52, 363): 0.26275, (53, 364): 0.26275, (109, 364): 0.26275, (54, 365): 0.74902, (110, 365): 0.74902, (55, 366): 0.74902, (111, 366): 0.74902, (114, 367): 0.21961, (115, 367): 0.21961, (115, 368): 0.28627, (112, 368): 0.28627, (112, 369): 0.40784, (113, 369): 0.40784, (113, 370): 0.28627, (114, 370): 0.28627, (116, 371): 0.21961, (117, 371): 0.21961, (117, 372): 0.28627, (115, 372): 0.28627, (114, 373): 0.28627, (116, 373): 0.28627, (118, 374): 0.44314, (119, 374): 0.44314, (119, 375): 0.28627, (117, 375): 0.28627, (116, 376): 0.28627, (118, 376): 0.28627, (112, 377): 0.28627, (119, 377): 0.28627, (118, 378): 0.28627, (113, 378): 0.28627, (120, 379): 0.21961, (121, 379): 0.21961, (121, 380): 0.28627, (122, 380): 0.28627, (122, 381): 0.1098, (123, 381): 0.1098, (123, 382): 0.28627, (120, 382): 0.28627, (122, 383): 0.28627, (124, 383): 0.28627, (124, 384): 0.1098, (125, 384): 0.1098, (125, 385): 0.28627, (123, 385): 0.28627, (124, 386): 0.28627, (126, 386): 0.28627, (126, 387): 0.2, (127, 387): 0.2, (127, 388): 0.28627, (125, 388): 0.28627, (126, 389): 0.28627, (121, 389): 0.28627, (120, 390): 0.28627, (127, 390): 0.28627, (118, 391): 0.44314, (63, 391): 0.44314, (60, 392): 0.21961, (113, 392): 0.21961, (112, 394): 0.40784, (64, 394): 0.40784, (61, 395): 0.21961, (114, 395): 0.21961, (62, 397): 0.21961, (116, 397): 0.21961, (27, 399): 0.21961, (127, 399): 0.21961, (120, 400): 0.21961, (24, 400): 0.21961, (123, 401): 0.21961, (25, 401): 0.21961, (126, 402): 0.2, (86, 402): 0.2, (84, 403): 0.2, (121, 403): 0.2, (76, 404): 0.1098, (122, 404): 0.1098, (125, 405): 0.21961, (26, 405): 0.21961, (85, 406): 0.1098, (124, 406): 0.1098, (131, 408): 0.48627, (128, 408): 0.48627, (133, 412): 0.48627, (131, 412): 0.48627, (135, 415): 0.48627, (133, 415): 0.48627, (128, 417): 0.48627, (135, 417): 0.48627, (134, 431): 0.44314, (11, 431): 0.44314, (8, 432): 0.21961, (129, 432): 0.21961, (15, 433): 0.44314, (135, 433): 0.44314, (128, 434): 0.21961, (12, 434): 0.21961, (9, 435): 0.21961, (130, 435): 0.21961, (131, 436): 0.21961, (13, 436): 0.21961, (10, 437): 0.21961, (132, 437): 0.21961, (133, 438): 0.21961, (14, 438): 0.21961, (142, 439): 0.21961, (27, 439): 0.21961, (24, 440): 0.21961, (137, 440): 0.21961, (90, 441): 0.21961, (143, 441): 0.21961, (89, 442): 0.21961, (28, 442): 0.21961, (25, 443): 0.21961, (138, 443): 0.21961, (88, 444): 0.21961, (29, 444): 0.21961, (26, 445): 0.21961, (140, 445): 0.21961, (87, 446): 0.21961, (30, 446): 0.21961}
me_circle_001.attributes.new('crease_edge', 'FLOAT', 'EDGE').data.foreach_set('value', [_k.get((min(e.vertices), max(e.vertices)), 0.0) for e in me_circle_001.edges])
_uv = me_circle_001.uv_layers.new(name='UVMap')
_uv.uv.foreach_set('vector', [0.7371, 0.5714, 0.735, 0.5373, 0.7746, 0.5332, 0.7726, 0.5698, 0.6289, 0.5377, 0.6273, 0.5709, 0.587, 0.5715, 0.5891, 0.5356, 0.6576, 0.316, 0.6576, 0.3515, 0.6195, 0.362, 0.6216, 0.3165, 0.6302, 0.9271, 0.6311, 0.8907, 0.6669, 0.8865, 0.6669, 0.9316, 0.772, 0.5239, 0.7729, 0.4954, 0.8043, 0.4893, 0.8043, 0.5296, 0.8259, 0.9463, 0.8267, 0.918, 0.8582, 0.9089, 0.8582, 0.9488, 0.5085, 0.9345, 0.5091, 0.8949, 0.542, 0.8881, 0.542, 0.9358, 0.2088, 0.9318, 0.2092, 0.8919, 0.242, 0.8868, 0.242, 0.9348, 0.6927, 0.7984, 0.7213, 0.7977, 0.7271, 0.8287, 0.6869, 0.8291, 0.8283, 0.7282, 0.8564, 0.728, 0.8662, 0.7594, 0.8266, 0.7596, 0.8266, 0.7596, 0.8662, 0.7594, 0.8737, 0.7928, 0.8259, 0.7928, 0.6869, 0.8291, 0.7271, 0.8287, 0.7312, 0.8616, 0.6827, 0.8616, 0.2415, 0.0, 0.2421, 0.149, 0.2045, 0.1674, 0.2058, 0.06161, 0.2421, 0.149, 0.2421, 0.2799, 0.2028, 0.2612, 0.2045, 0.1674, 0.2045, 0.1674, 0.2028, 0.2612, 0.1633, 0.2474, 0.1651, 0.1805, 0.2421, 0.5215, 0.3457, 0.5305, 0.3558, 0.5707, 0.2814, 0.5642, 0.3622, 0.6544, 0.4106, 0.6114, 0.408, 0.6857, 0.3599, 0.7199, 0.6555, 0.001709, 0.711, 0.0, 0.7105, 0.07135, 0.6529, 0.07611, 0.6529, 0.07611, 0.7105, 0.07135, 0.711, 0.1293, 0.6513, 0.1363, 0.3599, 0.7199, 0.408, 0.6857, 0.4106, 0.7463, 0.3621, 0.7737, 0.2139, 0.5023, 0.2139, 0.6249, 0.1752, 0.6095, 0.1747, 0.5207, 0.4106, 0.7383, 0.4134, 0.6114, 0.4481, 0.667, 0.4481, 0.7579, 0.5632, 0.1987, 0.6424, 0.1545, 0.6263, 0.2065, 0.5702, 0.2384, 0.1747, 0.5207, 0.1752, 0.6095, 0.1359, 0.5983, 0.1359, 0.534, 0.5185, 0.7439, 0.459, 0.7594, 0.4632, 0.7106, 0.5185, 0.7006, 0.8051, 0.474, 0.8101, 0.4191, 0.8519, 0.4075, 0.8519, 0.46, 0.2969, 0.7494, 0.2449, 0.7415, 0.2421, 0.7004, 0.2944, 0.7062, 0.5185, 0.7006, 0.4632, 0.7106, 0.4641, 0.6662, 0.5168, 0.6595, 0.2814, 0.5642, 0.3558, 0.5707, 0.3583, 0.6107, 0.2952, 0.6075, 0.1651, 0.1805, 0.1633, 0.2474, 0.1256, 0.2413, 0.1252, 0.1849, 0.1252, 0.1849, 0.1256, 0.2413, 0.1005, 0.2377, 0.09765, 0.1861, 0.2952, 0.6075, 0.3583, 0.6107, 0.3568, 0.6384, 0.2989, 0.6384, 0.777, 0.5444, 0.8319, 0.5332, 0.8294, 0.5784, 0.7746, 0.587, 0.1578, 0.813, 0.09765, 0.8142, 0.09892, 0.77, 0.1606, 0.7692, 0.1606, 0.7692, 0.09892, 0.77, 0.1023, 0.7391, 0.1606, 0.7381, 0.7746, 0.587, 0.8294, 0.5784, 0.8319, 0.6087, 0.7801, 0.616, 0.01068, 0.5127, 0.009703, 0.4708, 0.0355, 0.4714, 0.03692, 0.509, 0.009703, 0.4708, 0.01052, 0.4296, 0.03621, 0.4347, 0.0355, 0.4714, 0.0355, 0.4714, 0.03621, 0.4347, 0.06181, 0.438, 0.06128, 0.4715, 0.03692, 0.509, 0.0355, 0.4714, 0.06128, 0.4715, 0.06282, 0.5059, 0.8665, 0.5864, 0.8357, 0.5901, 0.8464, 0.5709, 0.8698, 0.5636, 0.5568, 0.04939, 0.5033, 0.06244, 0.497, 0.04086, 0.5153, 0.02826, 0.8698, 0.5332, 0.8698, 0.5636, 0.8464, 0.5709, 0.8319, 0.5538, 0.1359, 0.534, 0.1359, 0.5983, 0.09765, 0.5941, 0.0998, 0.5394, 0.5702, 0.2384, 0.6263, 0.2065, 0.6324, 0.2489, 0.5843, 0.274, 0.5843, 0.274, 0.6324, 0.2489, 0.6424, 0.2775, 0.5972, 0.2984, 0.02745, 0.8922, 0.02745, 0.9469, 0.0, 0.9461, 0.002174, 0.8956, 0.9303, 0.2027, 0.9308, 0.1817, 0.9461, 0.1772, 0.9519, 0.1897, 0.9314, 0.1546, 0.9541, 0.1634, 0.9461, 0.1772, 0.9308, 0.1817, 0.9187, 0.1206, 0.9187, 0.1544, 0.9058, 0.152, 0.8986, 0.1378, 0.6304, 0.5356, 0.5898, 0.53, 0.5865, 0.494, 0.6282, 0.4942, 0.3946, 0.5632, 0.4276, 0.5724, 0.4157, 0.6114, 0.3843, 0.5978, 0.5865, 0.494, 0.5519, 0.4943, 0.5482, 0.4532, 0.5833, 0.4568, 0.6282, 0.4942, 0.5865, 0.494, 0.5833, 0.4568, 0.6256, 0.4532, 0.8802, 0.2049, 0.8758, 0.1829, 0.8985, 0.1874, 0.9102, 0.2049, 0.8752, 0.1545, 0.9122, 0.169, 0.8985, 0.1874, 0.8758, 0.1829, 0.4511, 0.3212, 0.4099, 0.3463, 0.3923, 0.334, 0.3995, 0.3118, 0.6171, 0.362, 0.5632, 0.362, 0.5659, 0.3246, 0.6195, 0.3239, 0.2944, 0.7062, 0.2421, 0.7004, 0.243, 0.6637, 0.2959, 0.6688, 0.2959, 0.6688, 0.243, 0.6637, 0.2469, 0.6384, 0.2969, 0.6438, 0.6195, 0.3239, 0.5659, 0.3246, 0.5671, 0.2996, 0.6176, 0.2984, 0.8067, 0.4743, 0.8331, 0.474, 0.8323, 0.5014, 0.8051, 0.5004, 0.8331, 0.474, 0.8595, 0.4759, 0.8595, 0.502, 0.8323, 0.5014, 0.8323, 0.5014, 0.8595, 0.502, 0.8532, 0.5238, 0.8315, 0.5284, 0.8051, 0.5004, 0.8323, 0.5014, 0.8315, 0.5284, 0.8101, 0.5224, 0.2253, 0.7511, 0.2258, 0.7825, 0.1933, 0.7816, 0.1945, 0.7495, 0.2258, 0.7825, 0.2237, 0.8138, 0.1928, 0.8138, 0.1933, 0.7816, 0.1933, 0.7816, 0.1928, 0.8138, 0.1674, 0.806, 0.1615, 0.7808, 0.1945, 0.7495, 0.1933, 0.7816, 0.1615, 0.7808, 0.1688, 0.7559, 0.6256, 0.4532, 0.5833, 0.4568, 0.5797, 0.4338, 0.5951, 0.4229, 0.5482, 0.4532, 0.5612, 0.4292, 0.5797, 0.4338, 0.5833, 0.4568, 0.7319, 0.3439, 0.7068, 0.3455, 0.7144, 0.3282, 0.7332, 0.3231, 0.2613, 0.0, 0.3169, 0.001068, 0.3013, 0.1637, 0.2421, 0.1478, 0.3169, 0.001068, 0.3599, 0.0498, 0.3599, 0.1771, 0.3013, 0.1637, 0.3013, 0.1637, 0.3599, 0.1771, 0.3343, 0.2988, 0.285, 0.3238, 0.2421, 0.1478, 0.3013, 0.1637, 0.285, 0.3238, 0.243, 0.2789, 0.06211, 0.2063, 0.03361, 0.2008, 0.04175, 0.163, 0.07133, 0.1678, 0.03361, 0.2008, 0.005159, 0.1954, 0.01244, 0.1566, 0.04175, 0.163, 0.04175, 0.163, 0.01244, 0.1566, 0.01919, 0.1172, 0.04963, 0.1229, 0.07133, 0.1678, 0.04175, 0.163, 0.04963, 0.1229, 0.08028, 0.1269, 0.1847, 0.9208, 0.1847, 0.9498, 0.1697, 0.9444, 0.1615, 0.9289, 0.1839, 0.9724, 0.1634, 0.9591, 0.1697, 0.9444, 0.1847, 0.9498, 0.8986, 0.1544, 0.8752, 0.1398, 0.8837, 0.1247, 0.8986, 0.1206, 0.4511, 0.3212, 0.3995, 0.3118, 0.4027, 0.2733, 0.4503, 0.2814, 0.3995, 0.3118, 0.3599, 0.311, 0.3634, 0.268, 0.4027, 0.2733, 0.4027, 0.2733, 0.3634, 0.268, 0.3645, 0.2175, 0.4049, 0.2291, 0.4503, 0.2814, 0.4027, 0.2733, 0.4049, 0.2291, 0.449, 0.2411, 0.459, 0.06488, 0.5033, 0.06244, 0.5056, 0.1019, 0.4618, 0.1118, 0.5033, 0.06244, 0.5568, 0.04939, 0.5552, 0.0891, 0.5056, 0.1019, 0.5056, 0.1019, 0.5552, 0.0891, 0.5528, 0.1311, 0.5079, 0.1468, 0.4618, 0.1118, 0.5056, 0.1019, 0.5079, 0.1468, 0.4652, 0.1613, 0.1864, 0.2959, 0.2114, 0.3804, 0.1545, 0.3911, 0.1385, 0.2799, 0.2114, 0.3804, 0.2114, 0.4695, 0.1705, 0.5023, 0.1545, 0.3911, 0.1545, 0.3911, 0.1705, 0.5023, 0.1226, 0.4863, 0.09765, 0.4019, 0.1385, 0.2799, 0.1545, 0.3911, 0.09765, 0.4019, 0.09765, 0.3127, 0.6709, 0.9511, 0.6755, 0.9733, 0.6594, 0.9681, 0.6516, 0.9497, 0.4276, 0.5724, 0.3946, 0.5632, 0.3995, 0.5433, 0.4162, 0.5459, 0.3599, 0.5416, 0.3887, 0.5266, 0.3995, 0.5433, 0.3946, 0.5632, 0.7928, 0.7834, 0.8156, 0.7846, 0.8195, 0.8073, 0.7949, 0.8058, 0.2143, 0.8301, 0.2383, 0.8328, 0.2375, 0.856, 0.2122, 0.8531, 0.2122, 0.8531, 0.2375, 0.856, 0.242, 0.8868, 0.2119, 0.8746, 0.7949, 0.8058, 0.8195, 0.8073, 0.8259, 0.8279, 0.7955, 0.8337, 0.516, 0.8124, 0.5166, 0.7831, 0.5472, 0.7804, 0.5472, 0.822, 0.4644, 0.7594, 0.4966, 0.7594, 0.5077, 0.7901, 0.4612, 0.7898, 0.4612, 0.7898, 0.5077, 0.7901, 0.515, 0.8223, 0.4591, 0.8223, 0.2969, 0.9214, 0.2973, 0.8797, 0.3299, 0.8777, 0.3299, 0.9279, 0.3206, 0.7583, 0.3527, 0.7565, 0.3527, 0.7866, 0.3063, 0.7883, 0.814, 0.3461, 0.8434, 0.3446, 0.8504, 0.3751, 0.8088, 0.3757, 0.8088, 0.3757, 0.8504, 0.3751, 0.8553, 0.4075, 0.8051, 0.4075, 0.3063, 0.7883, 0.3527, 0.7866, 0.3527, 0.8184, 0.2969, 0.8198, 0.8258, 0.8994, 0.8258, 0.9498, 0.8128, 0.946, 0.8139, 0.9044, 0.3299, 0.9279, 0.3299, 0.9785, 0.3154, 0.9712, 0.3165, 0.9295, 0.2259, 0.7745, 0.2363, 0.7341, 0.2418, 0.7422, 0.2306, 0.7766, 0.2371, 0.8138, 0.2259, 0.7745, 0.2306, 0.7766, 0.2418, 0.8099, 0.9857, 0.9139, 0.9857, 0.9659, 0.9711, 0.9612, 0.9702, 0.9185, 0.09764, 0.8419, 0.09764, 0.9002, 0.08235, 0.8888, 0.08235, 0.8414, 0.6038, 0.7175, 0.6092, 0.6708, 0.6238, 0.6853, 0.6128, 0.7197, 0.6151, 0.759, 0.6038, 0.7175, 0.6128, 0.7197, 0.6238, 0.7544, 0.5903, 0.9533, 0.5903, 0.9953, 0.5745, 0.9945, 0.575, 0.9544, 0.9779, 0.4584, 0.9782, 0.4163, 0.9936, 0.4157, 0.9936, 0.4561, 0.01697, 0.9904, 0.01671, 0.9501, 0.02607, 0.9469, 0.02607, 0.989, 0.9877, 0.0742, 0.9879, 0.03386, 0.997, 0.03242, 0.997, 0.07446, 0.2412, 0.9348, 0.2412, 0.9854, 0.2302, 0.9836, 0.2301, 0.9419, 0.1319, 0.9235, 0.1319, 0.9739, 0.12, 0.9686, 0.1215, 0.9272, 0.1815, 0.645, 0.2181, 0.6249, 0.2174, 0.631, 0.1847, 0.6465, 0.1615, 0.6816, 0.1815, 0.645, 0.1847, 0.6465, 0.1692, 0.6792, 0.6707, 0.3135, 0.6707, 0.3619, 0.6579, 0.362, 0.6576, 0.3226, 0.6824, 0.8865, 0.6824, 0.9314, 0.6669, 0.9259, 0.6699, 0.8896, 0.5632, 0.9473, 0.5681, 0.9833, 0.5482, 0.9833, 0.5519, 0.9521, 0.7871, 0.9426, 0.7871, 0.9816, 0.7757, 0.9858, 0.7692, 0.954, 0.9877, 0.03242, 0.9877, 0.08156, 0.9717, 0.08025, 0.972, 0.03877, 0.5441, 0.9359, 0.5441, 0.9844, 0.5267, 0.9812, 0.5284, 0.939, 0.09764, 0.9747, 0.09912, 0.9321, 0.12, 0.9236, 0.12, 0.9742, 0.9591, 0.4571, 0.9555, 0.4158, 0.9779, 0.4157, 0.9779, 0.4592, 0.9923, 0.5332, 0.9923, 0.5784, 0.9797, 0.5781, 0.977, 0.5421, 0.907, 0.4075, 0.9039, 0.453, 0.8893, 0.4435, 0.8942, 0.4089, 0.8306, 0.9836, 0.8259, 0.9488, 0.846, 0.949, 0.846, 0.982, 0.9541, 0.2645, 0.9615, 0.2292, 0.9767, 0.2253, 0.9767, 0.26, 0.9857, 0.3446, 0.9857, 0.3957, 0.9704, 0.394, 0.9686, 0.3507, 0.3589, 0.8199, 0.3589, 0.8758, 0.344, 0.8706, 0.3439, 0.8212, 0.8725, 0.1049, 0.8725, 0.1543, 0.8512, 0.1528, 0.8528, 0.1057, 0.9673, 0.3087, 0.9677, 0.2646, 0.9858, 0.2668, 0.9858, 0.3162, 0.7068, 0.3135, 0.7068, 0.362, 0.672, 0.3616, 0.6725, 0.3139, 0.2906, 0.8395, 0.2421, 0.8396, 0.2424, 0.8043, 0.2901, 0.8047, 0.2901, 0.8047, 0.2424, 0.8043, 0.2451, 0.7723, 0.2895, 0.7738, 0.273, 0.8924, 0.273, 0.9401, 0.2421, 0.9389, 0.2422, 0.8944, 0.3459, 0.7565, 0.2975, 0.7565, 0.2973, 0.7207, 0.3449, 0.7211, 0.04976, 0.673, 0.0976, 0.6733, 0.0976, 0.7091, 0.05052, 0.7088, 0.05052, 0.7088, 0.0976, 0.7091, 0.09538, 0.7451, 0.05135, 0.7432, 0.3449, 0.7211, 0.2973, 0.7207, 0.2981, 0.6868, 0.3426, 0.6891, 0.0, 0.673, 0.04976, 0.673, 0.04916, 0.7082, 0.0001831, 0.7087, 0.711, 0.0, 0.767, 0.0001984, 0.7661, 0.03484, 0.711, 0.03533, 0.711, 0.03533, 0.7661, 0.03484, 0.7639, 0.06971, 0.7122, 0.07111, 0.0001831, 0.7087, 0.04916, 0.7082, 0.04807, 0.7434, 0.002174, 0.744, 0.6038, 0.7705, 0.5482, 0.7705, 0.5485, 0.7361, 0.6032, 0.7358, 0.7323, 0.7971, 0.6827, 0.7977, 0.6835, 0.7634, 0.7323, 0.7628, 0.7323, 0.7628, 0.6835, 0.7634, 0.686, 0.7327, 0.7317, 0.7305, 0.6032, 0.7358, 0.5485, 0.7361, 0.5488, 0.7035, 0.5999, 0.701, 0.3426, 0.6891, 0.2981, 0.6868, 0.2976, 0.6599, 0.3439, 0.6662, 0.05135, 0.7432, 0.09538, 0.7451, 0.09755, 0.7755, 0.05167, 0.7699, 0.8868, 0.9088, 0.8868, 0.9547, 0.8615, 0.9607, 0.8652, 0.9101, 0.3439, 0.6662, 0.2976, 0.6599, 0.2969, 0.6384, 0.3476, 0.649, 0.002174, 0.744, 0.04807, 0.7434, 0.04976, 0.7747, 0.0019, 0.7747, 0.7122, 0.07111, 0.7639, 0.06971, 0.767, 0.09993, 0.7132, 0.1022, 0.3302, 0.516, 0.3307, 0.4622, 0.3567, 0.4585, 0.3567, 0.5167, 0.5488, 0.9459, 0.5482, 0.8975, 0.5745, 0.8947, 0.5745, 0.9473, 0.4485, 0.6639, 0.4481, 0.6115, 0.4588, 0.6114, 0.4588, 0.6646, 0.3485, 0.744, 0.3476, 0.6918, 0.3592, 0.6909, 0.3591, 0.744, 0.9279, 0.8508, 0.9279, 0.9039, 0.9148, 0.9018, 0.9154, 0.8511, 0.9343, 0.5332, 0.9343, 0.586, 0.9218, 0.585, 0.922, 0.5345, 0.9523, 0.2192, 0.9517, 0.2638, 0.9303, 0.2638, 0.9303, 0.2175, 0.2895, 0.7738, 0.2451, 0.7723, 0.2446, 0.7494, 0.2906, 0.7525, 0.9077, 0.7752, 0.9066, 0.7297, 0.9242, 0.7259, 0.9242, 0.7756, 0.7692, 0.877, 0.7692, 0.9233, 0.7527, 0.9242, 0.7516, 0.8731, 0.2383, 0.8328, 0.2143, 0.8301, 0.2191, 0.8138, 0.242, 0.817, 0.8156, 0.7846, 0.7928, 0.7834, 0.7941, 0.7653, 0.8162, 0.7675, 0.8162, 0.7675, 0.7941, 0.7653, 0.7987, 0.748, 0.8201, 0.7523, 0.3521, 0.9703, 0.3299, 0.9771, 0.3303, 0.9614, 0.3519, 0.956, 0.4423, 0.9451, 0.4122, 0.9451, 0.4089, 0.9253, 0.4395, 0.9272, 0.4099, 0.3463, 0.4511, 0.3212, 0.4562, 0.3514, 0.4203, 0.3636, 0.4203, 0.3636, 0.4562, 0.3514, 0.459, 0.3768, 0.426, 0.3833, 0.4395, 0.9272, 0.4089, 0.9253, 0.4113, 0.9046, 0.4391, 0.9094, 0.005159, 0.1954, 0.03361, 0.2008, 0.02774, 0.2286, 0.0006638, 0.2258, 0.03361, 0.2008, 0.06211, 0.2063, 0.05483, 0.232, 0.02774, 0.2286, 0.02774, 0.2286, 0.05483, 0.232, 0.05264, 0.2506, 0.0262, 0.251, 0.0006638, 0.2258, 0.02774, 0.2286, 0.0262, 0.251, 0.0, 0.2514, 0.5568, 0.04939, 0.5153, 0.02826, 0.5253, 0.01408, 0.5615, 0.02327, 0.8357, 0.5901, 0.8665, 0.5864, 0.8632, 0.6022, 0.8323, 0.6072, 0.8939, 0.9621, 0.8939, 0.9932, 0.8803, 0.9888, 0.8789, 0.9607, 0.5615, 0.02327, 0.5253, 0.01408, 0.53, 0.0, 0.5632, 0.004562, 0.6302, 0.9549, 0.6512, 0.9528, 0.6516, 0.9749, 0.631, 0.9782, 0.2299, 0.9569, 0.2088, 0.9572, 0.2093, 0.9361, 0.2301, 0.9348, 0.9475, 0.7367, 0.9685, 0.7375, 0.9669, 0.7554, 0.946, 0.7576, 0.5273, 0.6595, 0.5472, 0.6659, 0.5404, 0.6859, 0.5202, 0.6826, 0.901, 0.02477, 0.8787, 0.02119, 0.8826, 0.0, 0.9036, 0.00386, 0.7944, 0.6701, 0.8211, 0.6688, 0.8211, 0.6914, 0.7958, 0.6916, 0.7958, 0.6916, 0.8211, 0.6914, 0.8211, 0.7109, 0.7961, 0.7099, 0.7746, 0.6918, 0.7958, 0.6916, 0.7961, 0.7099, 0.7749, 0.71, 0.01208, 0.3026, 0.037, 0.2975, 0.04377, 0.3203, 0.01889, 0.3241, 0.037, 0.2975, 0.06212, 0.2921, 0.0688, 0.3161, 0.04377, 0.3203, 0.04377, 0.3203, 0.0688, 0.3161, 0.07278, 0.3408, 0.0476, 0.3421, 0.01889, 0.3241, 0.04377, 0.3203, 0.0476, 0.3421, 0.02258, 0.3431, 0.8535, 0.6663, 0.8267, 0.6663, 0.8269, 0.6421, 0.8524, 0.6414, 0.5974, 0.8103, 0.6202, 0.8075, 0.6215, 0.8309, 0.5999, 0.8345, 0.5999, 0.8345, 0.6215, 0.8309, 0.627, 0.8545, 0.6052, 0.8591, 0.8524, 0.6414, 0.8269, 0.6421, 0.825, 0.6169, 0.8514, 0.616, 0.3519, 0.956, 0.3303, 0.9614, 0.3308, 0.9425, 0.3521, 0.9388, 0.8201, 0.7523, 0.7987, 0.748, 0.8055, 0.728, 0.8259, 0.7342, 0.2301, 0.9781, 0.2088, 0.9798, 0.2088, 0.9572, 0.2299, 0.9569, 0.6304, 0.9344, 0.6516, 0.9316, 0.6512, 0.9528, 0.6302, 0.9549, 0.9036, 0.0682, 0.8752, 0.06854, 0.8761, 0.04515, 0.9013, 0.04723, 0.7863, 0.623, 0.8192, 0.616, 0.8208, 0.6427, 0.791, 0.6463, 0.791, 0.6463, 0.8208, 0.6427, 0.8211, 0.6688, 0.7944, 0.6701, 0.9013, 0.04723, 0.8761, 0.04515, 0.8787, 0.02119, 0.901, 0.02477, 0.0, 0.2514, 0.0262, 0.251, 0.03009, 0.274, 0.004667, 0.2776, 0.0262, 0.251, 0.05264, 0.2506, 0.05577, 0.2702, 0.03009, 0.274, 0.03009, 0.274, 0.05577, 0.2702, 0.06212, 0.2921, 0.037, 0.2975, 0.004667, 0.2776, 0.03009, 0.274, 0.037, 0.2975, 0.01208, 0.3026, 0.8544, 0.7092, 0.8211, 0.7048, 0.8245, 0.6874, 0.8544, 0.6892, 0.5984, 0.7713, 0.627, 0.7705, 0.6227, 0.7871, 0.5973, 0.789, 0.5973, 0.789, 0.6227, 0.7871, 0.6202, 0.8075, 0.5974, 0.8103, 0.8544, 0.6892, 0.8245, 0.6874, 0.8267, 0.6663, 0.8535, 0.6663, 0.5202, 0.7293, 0.5398, 0.7222, 0.5421, 0.7388, 0.5231, 0.752, 0.2429, 0.9577, 0.2663, 0.9528, 0.2664, 0.965, 0.2421, 0.9744, 0.9541, 0.2059, 0.9307, 0.2175, 0.9303, 0.2027, 0.9519, 0.1897, 0.5231, 0.752, 0.5421, 0.7388, 0.5472, 0.7544, 0.5268, 0.7804, 0.9551, 0.4337, 0.9312, 0.4307, 0.9303, 0.4157, 0.9555, 0.4216, 0.6037, 0.3928, 0.6284, 0.4024, 0.6274, 0.4241, 0.6021, 0.4079, 0.6021, 0.4079, 0.6274, 0.4241, 0.6256, 0.4532, 0.5951, 0.4229, 0.7332, 0.3587, 0.7077, 0.3617, 0.7068, 0.3455, 0.7319, 0.3439, 0.01796, 0.38, 0.04302, 0.3846, 0.03903, 0.4068, 0.01389, 0.4011, 0.04302, 0.3846, 0.06834, 0.3885, 0.06447, 0.4113, 0.03903, 0.4068, 0.03903, 0.4068, 0.06447, 0.4113, 0.06181, 0.438, 0.03621, 0.4347, 0.01389, 0.4011, 0.03903, 0.4068, 0.03621, 0.4347, 0.01052, 0.4296, 0.6275, 0.6214, 0.5943, 0.6228, 0.5898, 0.5992, 0.627, 0.5979, 0.5943, 0.6228, 0.5685, 0.6255, 0.561, 0.6038, 0.5898, 0.5992, 0.5898, 0.5992, 0.561, 0.6038, 0.5482, 0.5773, 0.587, 0.5715, 0.627, 0.5979, 0.5898, 0.5992, 0.587, 0.5715, 0.6273, 0.5709, 0.5202, 0.6826, 0.5404, 0.6859, 0.5385, 0.7047, 0.5185, 0.7062, 0.946, 0.7576, 0.9669, 0.7554, 0.9685, 0.7701, 0.9477, 0.7764, 0.2446, 0.9401, 0.2664, 0.9401, 0.2663, 0.9528, 0.2429, 0.9577, 0.5185, 0.7062, 0.5385, 0.7047, 0.5398, 0.7222, 0.5202, 0.7293, 0.9552, 0.4612, 0.9333, 0.4612, 0.9325, 0.4455, 0.9552, 0.4464, 0.6055, 0.3623, 0.6304, 0.3647, 0.6295, 0.3831, 0.6047, 0.3779, 0.6047, 0.3779, 0.6295, 0.3831, 0.6284, 0.4024, 0.6037, 0.3928, 0.9552, 0.4464, 0.9325, 0.4455, 0.9312, 0.4307, 0.9551, 0.4337, 0.02258, 0.3431, 0.0476, 0.3421, 0.04672, 0.3635, 0.02166, 0.3613, 0.0476, 0.3421, 0.07278, 0.3408, 0.07199, 0.3651, 0.04672, 0.3635, 0.04672, 0.3635, 0.07199, 0.3651, 0.06834, 0.3885, 0.04302, 0.3846, 0.02166, 0.3613, 0.04672, 0.3635, 0.04302, 0.3846, 0.01796, 0.38, 0.6289, 0.6699, 0.6026, 0.6708, 0.599, 0.6465, 0.6282, 0.6454, 0.9531, 0.1543, 0.9315, 0.1494, 0.932, 0.1258, 0.9554, 0.1297, 0.9554, 0.1297, 0.932, 0.1258, 0.9296, 0.1027, 0.9554, 0.1055, 0.6282, 0.6454, 0.599, 0.6465, 0.5943, 0.6228, 0.6275, 0.6214, 0.9497, 0.02381, 0.9557, 0.0, 0.968, 1.335e-05, 0.968, 0.03103, 0.9433, 0.7468, 0.9435, 0.7743, 0.9242, 0.7743, 0.9314, 0.7445, 0.9866, 0.9501, 0.9857, 0.9196, 0.9984, 0.9139, 0.9984, 0.9523, 0.711, 0.1365, 0.7116, 0.1053, 0.7235, 0.1042, 0.7236, 0.1431, 0.8789, 0.9626, 0.8789, 0.9891, 0.8686, 0.9896, 0.8615, 0.9607, 0.9747, 0.02904, 0.968, 0.005202, 0.9852, 0.0, 0.9852, 0.02959, 0.9877, 0.8861, 0.9857, 0.8565, 0.9985, 0.8508, 0.9985, 0.8879, 0.0, 0.8748, 0.001968, 0.8451, 0.01314, 0.8436, 0.01204, 0.8808, 0.9266, 0.2438, 0.9266, 0.2848, 0.9071, 0.2843, 0.9098, 0.2471, 0.1516, 0.9451, 0.1516, 0.9854, 0.1324, 0.9806, 0.1321, 0.9429, 0.9855, 0.6371, 0.9857, 0.5993, 0.9998, 0.5966, 0.9998, 0.6395, 0.9865, 0.3839, 0.9856, 0.3467, 1.0, 0.3446, 1.0, 0.387, 0.4085, 0.8398, 0.4085, 0.8924, 0.3961, 0.893, 0.3969, 0.8403, 0.1607, 0.8142, 0.1607, 0.867, 0.1475, 0.8676, 0.1482, 0.8142, 0.7684, 0.9242, 0.7684, 0.9776, 0.754, 0.9755, 0.7545, 0.9246, 0.6785, 0.8331, 0.6785, 0.8865, 0.6647, 0.8853, 0.6653, 0.8344, 0.703, 0.9645, 0.7034, 0.9144, 0.7162, 0.9143, 0.7162, 0.966, 0.2749, 0.8919, 0.2755, 0.8408, 0.2875, 0.8396, 0.2875, 0.8924, 0.9283, 0.3446, 0.9283, 0.3976, 0.9148, 0.3965, 0.9144, 0.3458, 0.5085, 0.8223, 0.5085, 0.8753, 0.4943, 0.8747, 0.494, 0.8239, 0.3597, 0.6392, 0.3589, 0.6909, 0.3479, 0.6909, 0.3476, 0.6384, 0.8479, 0.3421, 0.795, 0.3421, 0.7953, 0.3319, 0.8487, 0.3313, 0.8487, 0.3313, 0.7953, 0.3319, 0.7967, 0.3197, 0.8476, 0.3187, 0.459, 0.8399, 0.459, 0.8917, 0.4463, 0.8916, 0.4455, 0.8421, 0.4423, 0.9451, 0.4423, 0.9896, 0.4263, 0.9911, 0.4257, 0.9522, 0.9921, 0.1011, 0.9921, 0.1458, 0.9767, 0.1383, 0.9762, 0.09991, 0.4946, 0.9165, 0.4951, 0.8779, 0.5083, 0.8753, 0.5083, 0.9188, 0.9861, 0.3052, 0.9858, 0.2664, 0.9994, 0.2647, 0.9994, 0.3085, 0.9296, 0.03399, 0.9172, 0.07417, 0.9113, 0.0765, 0.9239, 0.03242, 0.9172, 0.07417, 0.9296, 0.1144, 0.9239, 0.1206, 0.9113, 0.0765, 0.2881, 0.8877, 0.2875, 0.8427, 0.2965, 0.8396, 0.2965, 0.8878, 0.9224, 0.4637, 0.9222, 0.4178, 0.9303, 0.4157, 0.9303, 0.4648, 0.9303, 0.1602, 0.9188, 0.2002, 0.9122, 0.1985, 0.924, 0.1546, 0.9188, 0.2002, 0.9303, 0.2406, 0.924, 0.2427, 0.9122, 0.1985, 0.9863, 0.7209, 0.9862, 0.6753, 0.9944, 0.674, 0.9944, 0.7227, 0.4481, 0.7108, 0.4486, 0.665, 0.4572, 0.6646, 0.4572, 0.7136, 0.2114, 0.4507, 0.2122, 0.4087, 0.2154, 0.4103, 0.2154, 0.4561, 0.3576, 0.3668, 0.3569, 0.3247, 0.3596, 0.3238, 0.3596, 0.3697, 0.3527, 0.8036, 0.3528, 0.7579, 0.3593, 0.7565, 0.3593, 0.8053, 0.9202, 0.9497, 0.921, 0.9039, 0.9278, 0.9042, 0.9278, 0.9532, 0.2394, 0.3241, 0.24, 0.2821, 0.2416, 0.2799, 0.2416, 0.3258, 0.3574, 0.5055, 0.3567, 0.4635, 0.3599, 0.4585, 0.3599, 0.5043, 0.1549, 0.9209, 0.1542, 0.8752, 0.1615, 0.8718, 0.1615, 0.9207, 0.4021, 0.9402, 0.4021, 0.8944, 0.4085, 0.893, 0.4085, 0.9419, 0.9148, 0.3965, 0.896, 0.3946, 0.8958, 0.3491, 0.9144, 0.3458, 0.01671, 0.9916, 0.0, 0.992, 0.0008545, 0.9491, 0.01671, 0.9469, 0.4757, 0.8736, 0.4597, 0.8743, 0.459, 0.831, 0.4754, 0.8282, 0.4943, 0.8747, 0.4757, 0.8736, 0.4754, 0.8282, 0.494, 0.8239, 0.7967, 0.3197, 0.7991, 0.3022, 0.8445, 0.3013, 0.8476, 0.3187, 0.7991, 0.3022, 0.7994, 0.2853, 0.8424, 0.2848, 0.8445, 0.3013, 0.9723, 0.1569, 0.9887, 0.1546, 0.9887, 0.1972, 0.9723, 0.2013, 0.5087, 0.936, 0.5267, 0.9358, 0.5267, 0.9799, 0.5085, 0.9855, 0.922, 0.5345, 0.9218, 0.585, 0.9042, 0.5826, 0.9042, 0.5374, 0.9154, 0.8511, 0.9148, 0.9018, 0.897, 0.8965, 0.8977, 0.8511, 0.9882, 0.4627, 0.9882, 0.5082, 0.9722, 0.5044, 0.9716, 0.4612, 0.4257, 0.9451, 0.4257, 0.9906, 0.4091, 0.9894, 0.4089, 0.9463, 0.02754, 0.9966, 0.02744, 0.9551, 0.04316, 0.9579, 0.04316, 0.9973, 0.8204, 0.9573, 0.8204, 0.999, 0.8051, 0.9977, 0.8047, 0.958, 0.9857, 0.9926, 0.9857, 0.9523, 0.995, 0.9527, 0.995, 0.9946, 0.1516, 0.9827, 0.1519, 0.9429, 0.1613, 0.9446, 0.1613, 0.9862, 1.0, 0.7261, 1.0, 0.7676, 0.9843, 0.7676, 0.9846, 0.7281, 0.8047, 0.9573, 0.8047, 0.9991, 0.7891, 0.9993, 0.7894, 0.959, 0.4586, 0.7136, 0.4586, 0.7538, 0.4481, 0.7562, 0.4484, 0.7143, 0.8869, 0.9522, 0.8868, 0.9119, 0.8965, 0.9088, 0.8965, 0.9508, 0.8615, 0.9488, 0.8615, 0.9909, 0.846, 0.9891, 0.8465, 0.9488, 0.2889, 0.9556, 0.2889, 0.9973, 0.2734, 0.9952, 0.273, 0.9555, 0.1984, 0.9121, 0.1984, 0.8718, 0.2087, 0.8728, 0.2087, 0.9148, 0.7668, 0.1042, 0.7668, 0.1445, 0.7564, 0.1443, 0.7563, 0.1022, 0.282, 0.3274, 0.3302, 0.3238, 0.3298, 0.36, 0.2793, 0.362, 0.7384, 0.7292, 0.7874, 0.728, 0.7879, 0.7648, 0.7366, 0.7653, 0.7366, 0.7653, 0.7879, 0.7648, 0.7928, 0.8138, 0.735, 0.8138, 0.2793, 0.362, 0.3298, 0.36, 0.3291, 0.409, 0.2722, 0.41, 0.1615, 0.9208, 0.1623, 0.8732, 0.1984, 0.8718, 0.1984, 0.9208, 0.4591, 0.9248, 0.4601, 0.8768, 0.494, 0.8753, 0.4946, 0.9248, 0.6827, 0.767, 0.6324, 0.7663, 0.6302, 0.7201, 0.6812, 0.7188, 0.689, 0.3623, 0.7377, 0.3706, 0.733, 0.4192, 0.6829, 0.4111, 0.8922, 0.3353, 0.8936, 0.2871, 0.9266, 0.2848, 0.9266, 0.3353, 0.5482, 0.55, 0.4992, 0.5476, 0.4965, 0.5161, 0.5478, 0.5175, 0.5478, 0.5175, 0.4965, 0.5161, 0.4894, 0.4712, 0.5472, 0.4721, 0.5963, 0.0, 0.6465, 0.0002975, 0.649, 0.04628, 0.5924, 0.04713, 0.9286, 0.6175, 0.9292, 0.6666, 0.8964, 0.6666, 0.8969, 0.616, 0.09913, 0.9211, 0.09765, 0.8722, 0.1321, 0.8731, 0.1321, 0.9235, 0.735, 0.6987, 0.6851, 0.7046, 0.6827, 0.6566, 0.7335, 0.6514, 0.7096, 0.1545, 0.7599, 0.1575, 0.7581, 0.2049, 0.7068, 0.2003, 0.2722, 0.41, 0.3291, 0.409, 0.3294, 0.4625, 0.2589, 0.4642, 0.4611, 0.55, 0.5187, 0.5517, 0.5305, 0.6046, 0.4595, 0.6035, 0.4595, 0.6035, 0.5305, 0.6046, 0.5475, 0.6595, 0.4591, 0.6595, 0.2589, 0.4642, 0.3294, 0.4625, 0.3302, 0.5182, 0.2421, 0.5216, 0.6829, 0.4111, 0.733, 0.4192, 0.7337, 0.4744, 0.6827, 0.466, 0.6812, 0.7188, 0.6302, 0.7201, 0.6306, 0.6664, 0.6814, 0.6635, 0.6814, 0.6635, 0.6306, 0.6664, 0.6327, 0.6088, 0.6827, 0.6044, 0.6827, 0.466, 0.7337, 0.4744, 0.7377, 0.5332, 0.6861, 0.5239, 0.5924, 0.04713, 0.649, 0.04628, 0.6505, 0.09872, 0.5803, 0.09953, 0.5472, 0.4721, 0.4894, 0.4712, 0.4761, 0.4187, 0.5474, 0.4201, 0.5474, 0.4201, 0.4761, 0.4187, 0.459, 0.3623, 0.5482, 0.3646, 0.5803, 0.09953, 0.6505, 0.09872, 0.6513, 0.1545, 0.5632, 0.1545, 0.7068, 0.2003, 0.7581, 0.2049, 0.7583, 0.2614, 0.7068, 0.2552, 0.7335, 0.6514, 0.6827, 0.6566, 0.6832, 0.6009, 0.7337, 0.5948, 0.7337, 0.5948, 0.6832, 0.6009, 0.6856, 0.5411, 0.735, 0.5332, 0.7068, 0.2552, 0.7583, 0.2614, 0.7599, 0.3231, 0.7085, 0.3149, 0.7607, 0.2593, 0.7872, 0.2574, 0.7906, 0.2914, 0.7629, 0.2934, 0.4312, 0.5131, 0.4571, 0.5189, 0.4568, 0.5538, 0.4299, 0.5473, 0.4299, 0.5473, 0.4568, 0.5538, 0.4573, 0.6009, 0.4276, 0.5826, 0.7629, 0.2934, 0.7906, 0.2914, 0.795, 0.3263, 0.7636, 0.3386, 0.7414, 0.4878, 0.772, 0.501, 0.772, 0.5332, 0.7377, 0.5218, 0.4151, 0.1563, 0.4486, 0.1767, 0.4486, 0.2066, 0.41, 0.1885, 0.41, 0.1885, 0.4486, 0.2066, 0.449, 0.2411, 0.4049, 0.2291, 0.3782, 0.1726, 0.41, 0.1885, 0.4049, 0.2291, 0.3645, 0.2175, 0.02863, 0.05418, 0.05953, 0.05948, 0.05531, 0.08894, 0.02444, 0.08342, 0.05953, 0.05948, 0.09079, 0.0625, 0.08646, 0.09227, 0.05531, 0.08894, 0.05531, 0.08894, 0.08646, 0.09227, 0.08028, 0.1269, 0.04963, 0.1229, 0.02444, 0.08342, 0.05531, 0.08894, 0.04963, 0.1229, 0.01919, 0.1172, 0.5521, 0.197, 0.5188, 0.2191, 0.5134, 0.1872, 0.552, 0.1665, 0.767, 0.1196, 0.7976, 0.1067, 0.8026, 0.1405, 0.7677, 0.1517, 0.5134, 0.1872, 0.4812, 0.2041, 0.4652, 0.1613, 0.5079, 0.1468, 0.552, 0.1665, 0.5134, 0.1872, 0.5079, 0.1468, 0.5528, 0.1311, 0.7608, 0.2292, 0.7867, 0.2304, 0.7859, 0.2413, 0.7599, 0.242, 0.6799, 0.3812, 0.6548, 0.3744, 0.6578, 0.3622, 0.6827, 0.3706, 0.4318, 0.4969, 0.4573, 0.5014, 0.4571, 0.5189, 0.4312, 0.5131, 0.7599, 0.242, 0.7859, 0.2413, 0.7872, 0.2574, 0.7607, 0.2593, 0.7425, 0.4583, 0.7696, 0.46, 0.771, 0.479, 0.7427, 0.4707, 0.4185, 0.1152, 0.4493, 0.1213, 0.4486, 0.1486, 0.4174, 0.1343, 0.4174, 0.1343, 0.4486, 0.1486, 0.4486, 0.1767, 0.4151, 0.1563, 0.7427, 0.4707, 0.771, 0.479, 0.772, 0.501, 0.7414, 0.4878, 0.03526, 0.0, 0.06634, 0.003418, 0.06333, 0.03116, 0.03236, 0.02667, 0.06634, 0.003418, 0.09765, 0.005875, 0.09462, 0.03397, 0.06333, 0.03116, 0.06333, 0.03116, 0.09462, 0.03397, 0.09079, 0.0625, 0.05953, 0.05948, 0.03236, 0.02667, 0.06333, 0.03116, 0.05953, 0.05948, 0.02863, 0.05418, 0.5533, 0.2548, 0.5226, 0.2615, 0.5213, 0.2415, 0.5524, 0.2261, 0.7698, 0.07736, 0.7965, 0.07663, 0.7958, 0.08951, 0.7678, 0.09726, 0.7678, 0.09726, 0.7958, 0.08951, 0.7976, 0.1067, 0.767, 0.1196, 0.5524, 0.2261, 0.5213, 0.2415, 0.5188, 0.2191, 0.5521, 0.197, 0.7665, 0.1806, 0.7923, 0.1824, 0.7891, 0.2097, 0.7633, 0.2075, 0.6665, 0.4278, 0.6413, 0.422, 0.6491, 0.3948, 0.6741, 0.4012, 0.6741, 0.4012, 0.6491, 0.3948, 0.6548, 0.3744, 0.6799, 0.3812, 0.7633, 0.2075, 0.7891, 0.2097, 0.7867, 0.2304, 0.7608, 0.2292, 0.7416, 0.4087, 0.7681, 0.4075, 0.7687, 0.4361, 0.7421, 0.437, 0.4231, 0.06308, 0.4538, 0.06564, 0.4511, 0.09421, 0.4204, 0.09143, 0.4204, 0.09143, 0.4511, 0.09421, 0.4493, 0.1213, 0.4185, 0.1152, 0.7421, 0.437, 0.7687, 0.4361, 0.7696, 0.46, 0.7425, 0.4583, 0.09798, 0.6826, 0.1287, 0.682, 0.1299, 0.7099, 0.09908, 0.7112, 0.1287, 0.682, 0.1598, 0.6818, 0.1611, 0.709, 0.1299, 0.7099, 0.1299, 0.7099, 0.1611, 0.709, 0.1615, 0.737, 0.1303, 0.7375, 0.09908, 0.7112, 0.1299, 0.7099, 0.1303, 0.7375, 0.09949, 0.7381, 0.5585, 0.31, 0.5278, 0.3129, 0.5248, 0.2861, 0.5556, 0.2829, 0.7743, 0.02554, 0.8006, 0.0278, 0.7984, 0.05484, 0.772, 0.05264, 0.772, 0.05264, 0.7984, 0.05484, 0.7965, 0.07663, 0.7698, 0.07736, 0.5556, 0.2829, 0.5248, 0.2861, 0.5226, 0.2615, 0.5533, 0.2548, 0.7987, 0.375, 0.7734, 0.3709, 0.7804, 0.3446, 0.8051, 0.3516, 0.656, 0.4821, 0.6304, 0.4818, 0.6339, 0.4514, 0.6592, 0.4549, 0.6592, 0.4549, 0.6339, 0.4514, 0.6413, 0.422, 0.6665, 0.4278, 0.7693, 0.1549, 0.795, 0.1545, 0.7923, 0.1824, 0.7665, 0.1806, 0.738, 0.3483, 0.7642, 0.3446, 0.7672, 0.3763, 0.7407, 0.3785, 0.4283, 0.0, 0.459, 0.001587, 0.4568, 0.03436, 0.426, 0.03207, 0.426, 0.03207, 0.4568, 0.03436, 0.4538, 0.06564, 0.4231, 0.06308, 0.7407, 0.3785, 0.7672, 0.3763, 0.7681, 0.4075, 0.7416, 0.4087, 0.6465, 0.2832, 0.6767, 0.2762, 0.6863, 0.3027, 0.6572, 0.3135, 0.1315, 0.6249, 0.1615, 0.6313, 0.1588, 0.6559, 0.128, 0.6535, 0.128, 0.6535, 0.1588, 0.6559, 0.1598, 0.6818, 0.1287, 0.682, 0.09765, 0.6514, 0.128, 0.6535, 0.1287, 0.682, 0.09798, 0.6826, 0.5632, 0.3607, 0.5324, 0.3623, 0.5306, 0.3382, 0.5613, 0.3358, 0.3568, 0.3479, 0.3302, 0.3477, 0.3304, 0.3238, 0.3569, 0.3242, 0.7763, 0.0, 0.8026, 0.001953, 0.8006, 0.0278, 0.7743, 0.02554, 0.5613, 0.3358, 0.5306, 0.3382, 0.5278, 0.3129, 0.5585, 0.31, 0.7999, 0.4276, 0.7741, 0.4287, 0.772, 0.3991, 0.7977, 0.4002, 0.6667, 0.5389, 0.6415, 0.5445, 0.6339, 0.5132, 0.6594, 0.5101, 0.6594, 0.5101, 0.6339, 0.5132, 0.6304, 0.4818, 0.656, 0.4821, 0.7977, 0.4002, 0.772, 0.3991, 0.7734, 0.3709, 0.7987, 0.375, 0.2381, 0.3461, 0.2116, 0.3461, 0.2114, 0.3128, 0.2379, 0.3139, 0.8259, 0.222, 0.7951, 0.2221, 0.795, 0.1882, 0.8258, 0.1887, 0.8258, 0.1887, 0.795, 0.1882, 0.7956, 0.1545, 0.8264, 0.1557, 0.2379, 0.3139, 0.2114, 0.3128, 0.213, 0.2799, 0.2394, 0.2826, 0.6424, 0.2167, 0.6736, 0.2163, 0.6733, 0.2469, 0.6424, 0.2502, 0.6736, 0.2163, 0.7047, 0.2155, 0.7041, 0.2432, 0.6733, 0.2469, 0.6733, 0.2469, 0.7041, 0.2432, 0.7068, 0.2685, 0.6767, 0.2762, 0.6424, 0.2502, 0.6733, 0.2469, 0.6767, 0.2762, 0.6465, 0.2832, 0.4278, 0.4433, 0.4586, 0.4432, 0.4584, 0.4705, 0.4276, 0.4713, 0.3568, 0.3997, 0.3302, 0.3999, 0.3302, 0.3729, 0.3567, 0.3729, 0.3567, 0.3729, 0.3302, 0.3729, 0.3302, 0.3477, 0.3568, 0.3479, 0.4276, 0.4713, 0.4584, 0.4705, 0.459, 0.4953, 0.4283, 0.4969, 0.8051, 0.4871, 0.7793, 0.4893, 0.7767, 0.4589, 0.8025, 0.4568, 0.6827, 0.5976, 0.6577, 0.6044, 0.6496, 0.5748, 0.6747, 0.5681, 0.6747, 0.5681, 0.6496, 0.5748, 0.6415, 0.5445, 0.6667, 0.5389, 0.8025, 0.4568, 0.7767, 0.4589, 0.7741, 0.4287, 0.7999, 0.4276, 0.2394, 0.4081, 0.2128, 0.4087, 0.2122, 0.3779, 0.2388, 0.3774, 0.8264, 0.2845, 0.7956, 0.2848, 0.7953, 0.2541, 0.8262, 0.2538, 0.8262, 0.2538, 0.7953, 0.2541, 0.7951, 0.2221, 0.8259, 0.222, 0.2388, 0.3774, 0.2122, 0.3779, 0.2116, 0.3461, 0.2381, 0.3461, 0.6441, 0.1545, 0.6755, 0.1555, 0.6746, 0.1858, 0.6432, 0.185, 0.6755, 0.1555, 0.7068, 0.1561, 0.7058, 0.1862, 0.6746, 0.1858, 0.6746, 0.1858, 0.7058, 0.1862, 0.7047, 0.2155, 0.6736, 0.2163, 0.6432, 0.185, 0.6746, 0.1858, 0.6736, 0.2163, 0.6424, 0.2167, 0.4282, 0.3833, 0.459, 0.3835, 0.4588, 0.4139, 0.428, 0.4137, 0.3569, 0.4582, 0.3304, 0.4585, 0.3303, 0.4287, 0.3569, 0.4284, 0.3569, 0.4284, 0.3303, 0.4287, 0.3302, 0.3999, 0.3568, 0.3997, 0.428, 0.4137, 0.4588, 0.4139, 0.4586, 0.4432, 0.4278, 0.4433, 0.2174, 0.5098, 0.2389, 0.5105, 0.2394, 0.5315, 0.2179, 0.5278, 0.927, 0.613, 0.9042, 0.613, 0.9058, 0.586, 0.927, 0.592, 0.4858, 0.9248, 0.5076, 0.9303, 0.5076, 0.967, 0.4833, 0.9445, 0.9865, 0.3162, 0.9865, 0.3392, 0.9673, 0.3436, 0.9704, 0.3197, 0.4272, 0.8438, 0.4455, 0.8399, 0.4453, 0.8667, 0.4229, 0.8707, 0.7575, 0.6255, 0.7375, 0.6257, 0.7376, 0.6003, 0.7642, 0.5996, 0.7642, 0.5996, 0.7376, 0.6003, 0.7371, 0.5714, 0.7726, 0.5698, 0.4229, 0.8707, 0.4453, 0.8667, 0.4455, 0.8976, 0.4089, 0.9046, 0.07095, 0.5596, 0.04517, 0.5654, 0.04024, 0.5396, 0.06612, 0.5346, 0.04517, 0.5654, 0.01946, 0.5713, 0.01443, 0.545, 0.04024, 0.5396, 0.04024, 0.5396, 0.01443, 0.545, 0.01068, 0.5127, 0.03692, 0.509, 0.06612, 0.5346, 0.04024, 0.5396, 0.03692, 0.509, 0.06282, 0.5059, 0.3748, 0.4843, 0.3986, 0.4881, 0.3903, 0.5078, 0.3676, 0.5101, 0.3986, 0.4881, 0.4181, 0.4922, 0.4098, 0.5088, 0.3903, 0.5078, 0.6561, 0.9316, 0.6755, 0.9353, 0.6709, 0.9511, 0.6516, 0.9497, 0.3676, 0.5101, 0.3903, 0.5078, 0.3887, 0.5266, 0.3599, 0.5416, 0.2174, 0.461, 0.2391, 0.461, 0.2388, 0.4866, 0.2173, 0.4869, 0.9268, 0.02703, 0.9043, 0.02635, 0.9036, 0.0, 0.9268, 0.001001, 0.9268, 0.0, 0.9497, 0.0001831, 0.9497, 0.02546, 0.927, 0.02399, 0.2173, 0.4869, 0.2388, 0.4866, 0.2389, 0.5105, 0.2174, 0.5098, 0.8521, 0.05212, 0.8734, 0.05366, 0.8752, 0.07947, 0.8561, 0.07814, 0.7619, 0.6763, 0.7378, 0.6763, 0.7375, 0.6509, 0.7581, 0.6508, 0.7581, 0.6508, 0.7375, 0.6509, 0.7375, 0.6257, 0.7575, 0.6255, 0.8561, 0.07814, 0.8752, 0.07947, 0.8739, 0.1049, 0.8554, 0.1034, 0.08377, 0.6088, 0.05822, 0.6156, 0.05136, 0.5905, 0.07701, 0.5841, 0.05822, 0.6156, 0.03275, 0.6225, 0.02578, 0.5969, 0.05136, 0.5905, 0.05136, 0.5905, 0.02578, 0.5969, 0.01946, 0.5713, 0.04517, 0.5654, 0.07701, 0.5841, 0.05136, 0.5905, 0.04517, 0.5654, 0.07095, 0.5596, 0.3888, 0.4335, 0.4138, 0.44, 0.4066, 0.4651, 0.3818, 0.4589, 0.2397, 0.5575, 0.2176, 0.5579, 0.2187, 0.5322, 0.2399, 0.5315, 0.4066, 0.4651, 0.4268, 0.4708, 0.4181, 0.4922, 0.3986, 0.4881, 0.3818, 0.4589, 0.4066, 0.4651, 0.3986, 0.4881, 0.3748, 0.4843, 0.2176, 0.4087, 0.2394, 0.4089, 0.2393, 0.435, 0.2175, 0.4348, 0.185, 0.9208, 0.2072, 0.9211, 0.2069, 0.9472, 0.1847, 0.9469, 0.1847, 0.9469, 0.2069, 0.9472, 0.2072, 0.9732, 0.1847, 0.973, 0.2175, 0.4348, 0.2393, 0.435, 0.2391, 0.461, 0.2174, 0.461, 0.8526, 0.0, 0.8752, 0.001663, 0.8735, 0.02769, 0.8512, 0.02605, 0.7643, 0.728, 0.7382, 0.728, 0.7381, 0.7021, 0.7639, 0.7021, 0.7639, 0.7021, 0.7381, 0.7021, 0.7378, 0.6763, 0.7619, 0.6763, 0.8512, 0.02605, 0.8735, 0.02769, 0.8734, 0.05366, 0.8521, 0.05212, 0.09765, 0.6589, 0.07215, 0.6659, 0.06519, 0.6408, 0.09069, 0.6338, 0.07215, 0.6659, 0.04673, 0.673, 0.03976, 0.6478, 0.06519, 0.6408, 0.06519, 0.6408, 0.03976, 0.6478, 0.03275, 0.6225, 0.05822, 0.6156, 0.09069, 0.6338, 0.06519, 0.6408, 0.05822, 0.6156, 0.08377, 0.6088, 0.4026, 0.3833, 0.4276, 0.3898, 0.4207, 0.4148, 0.3957, 0.4083, 0.2399, 0.6096, 0.2173, 0.6099, 0.2173, 0.584, 0.2398, 0.5836, 0.2398, 0.5836, 0.2173, 0.584, 0.2176, 0.5579, 0.2397, 0.5575, 0.3957, 0.4083, 0.4207, 0.4148, 0.4138, 0.44, 0.3888, 0.4335, 0.898, 0.5213, 0.8988, 0.4762, 0.9141, 0.4743, 0.9135, 0.5235, 0.9703, 0.9029, 0.9703, 0.8551, 0.9857, 0.8508, 0.9857, 0.9029, 0.7369, 0.9239, 0.735, 0.8718, 0.7516, 0.8731, 0.7527, 0.9242, 0.9135, 0.5235, 0.9141, 0.4743, 0.9303, 0.474, 0.9303, 0.5243, 0.9693, 0.6488, 0.9696, 0.5998, 0.9855, 0.5966, 0.9855, 0.6477, 0.875, 0.8472, 0.877, 0.7981, 0.8925, 0.7953, 0.8914, 0.8467, 0.8914, 0.8467, 0.8925, 0.7953, 0.9088, 0.7928, 0.9088, 0.8447, 0.2969, 0.9818, 0.2979, 0.9309, 0.3154, 0.9279, 0.3154, 0.9792, 0.9039, 0.453, 0.907, 0.4075, 0.9218, 0.4086, 0.9218, 0.4628, 0.9685, 0.776, 0.9687, 0.7308, 0.9843, 0.7261, 0.9843, 0.7764, 0.7163, 0.9841, 0.7168, 0.9343, 0.7349, 0.9317, 0.7349, 0.9835, 0.7351, 0.9799, 0.735, 0.9245, 0.754, 0.9242, 0.754, 0.9824, 0.4432, 0.9605, 0.4423, 0.9046, 0.4588, 0.9047, 0.4588, 0.9632, 0.6132, 0.9704, 0.6102, 0.9183, 0.6297, 0.9118, 0.6297, 0.9716, 0.9293, 0.9809, 0.9279, 0.9215, 0.9468, 0.9238, 0.9468, 0.9825, 0.592, 0.8947, 0.592, 0.9533, 0.5745, 0.9518, 0.5757, 0.8975, 0.8552, 0.723, 0.8544, 0.6791, 0.8723, 0.6768, 0.8728, 0.7249, 0.8752, 0.1166, 0.8759, 0.07372, 0.8926, 0.07233, 0.8931, 0.119, 0.8931, 0.119, 0.8926, 0.07233, 0.9113, 0.06854, 0.9113, 0.1206, 0.8728, 0.7249, 0.8723, 0.6768, 0.8904, 0.674, 0.8904, 0.7271, 0.01204, 0.8808, 0.01314, 0.8436, 0.0289, 0.8423, 0.02765, 0.8859, 0.2421, 0.8875, 0.2424, 0.8503, 0.2582, 0.8461, 0.2581, 0.8896, 0.2581, 0.8896, 0.2582, 0.8461, 0.2755, 0.8408, 0.2749, 0.8919, 0.02765, 0.8859, 0.0289, 0.8423, 0.04567, 0.8409, 0.04567, 0.8922, 0.5925, 0.9054, 0.5921, 0.8629, 0.6095, 0.8607, 0.6089, 0.9076, 0.6827, 0.9085, 0.683, 0.8657, 0.7, 0.864, 0.6999, 0.9112, 0.6999, 0.9112, 0.7, 0.864, 0.7171, 0.8616, 0.7171, 0.9143, 0.6089, 0.9076, 0.6095, 0.8607, 0.627, 0.8591, 0.627, 0.9118, 0.7236, 0.1431, 0.7235, 0.1042, 0.74, 0.1031, 0.7398, 0.1489, 0.8913, 0.723, 0.8904, 0.6848, 0.9072, 0.6792, 0.9078, 0.7245, 0.9078, 0.7245, 0.9072, 0.6792, 0.9242, 0.674, 0.9242, 0.7259, 0.7398, 0.1489, 0.74, 0.1031, 0.7563, 0.1022, 0.7563, 0.1545, 0.5999, 0.701, 0.5488, 0.7035, 0.5482, 0.6778, 0.6011, 0.6708, 0.7317, 0.7305, 0.686, 0.7327, 0.6845, 0.7107, 0.7321, 0.7046, 0.9554, 0.1498, 0.9582, 0.1013, 0.9762, 0.09991, 0.9762, 0.1543, 0.3551, 0.8851, 0.3551, 0.9388, 0.3341, 0.9369, 0.3299, 0.8777, 0.4649, 0.9645, 0.4591, 0.9329, 0.4833, 0.9248, 0.4833, 0.9689, 0.8259, 0.84, 0.8274, 0.8106, 0.8511, 0.8016, 0.8508, 0.8457, 0.8508, 0.8457, 0.8511, 0.8016, 0.875, 0.7928, 0.875, 0.8508, 0.8974, 0.9556, 0.897, 0.9115, 0.9202, 0.9039, 0.9202, 0.9619, 0.8701, 0.5836, 0.8698, 0.5404, 0.8856, 0.5376, 0.8856, 0.5907, 0.8737, 0.7808, 0.8742, 0.7375, 0.8887, 0.7332, 0.8887, 0.7864, 0.8887, 0.7864, 0.8887, 0.7332, 0.9065, 0.7271, 0.9065, 0.7928, 0.8856, 0.5907, 0.8856, 0.5376, 0.9042, 0.5332, 0.9042, 0.5989, 0.8028, 0.05295, 0.8026, 0.01086, 0.8259, 0.005275, 0.8258, 0.05886, 0.8026, 0.1214, 0.803, 0.0793, 0.826, 0.073, 0.826, 0.1266, 0.826, 0.1266, 0.826, 0.073, 0.8511, 0.0662, 0.8511, 0.1324, 0.8258, 0.05886, 0.8259, 0.005275, 0.8512, 0.0, 0.8512, 0.0662, 0.3606, 0.8965, 0.3599, 0.8532, 0.3769, 0.8468, 0.377, 0.9, 0.8519, 0.4647, 0.8523, 0.4215, 0.8697, 0.4152, 0.8697, 0.4683, 0.8697, 0.4683, 0.8697, 0.4152, 0.8893, 0.4075, 0.8893, 0.4733, 0.377, 0.9, 0.3769, 0.8468, 0.3961, 0.8398, 0.3961, 0.9056, 0.8615, 0.8958, 0.862, 0.8596, 0.8757, 0.8564, 0.8751, 0.9015, 0.8265, 0.898, 0.8259, 0.8619, 0.8397, 0.8581, 0.8401, 0.9032, 0.8401, 0.9032, 0.8397, 0.8581, 0.8615, 0.8508, 0.8615, 0.9089, 0.8751, 0.9015, 0.8757, 0.8564, 0.897, 0.8508, 0.897, 0.9088, 0.5485, 0.8234, 0.5482, 0.7813, 0.5714, 0.7759, 0.5714, 0.8294, 0.3599, 0.8286, 0.3604, 0.7865, 0.3833, 0.7801, 0.3832, 0.8336, 0.3832, 0.8336, 0.3833, 0.7801, 0.4089, 0.7737, 0.4089, 0.8398, 0.5714, 0.8294, 0.5714, 0.7759, 0.5973, 0.7705, 0.5973, 0.8367, 0.0004578, 0.8279, 0.0, 0.7859, 0.02341, 0.7807, 0.02344, 0.8343, 0.4089, 0.8291, 0.409, 0.787, 0.4321, 0.7811, 0.4322, 0.8347, 0.4322, 0.8347, 0.4321, 0.7811, 0.4576, 0.7737, 0.4576, 0.8399, 0.02344, 0.8343, 0.02341, 0.7807, 0.04859, 0.7747, 0.04859, 0.8409, 0.7365, 0.8573, 0.735, 0.8288, 0.7606, 0.8208, 0.7607, 0.8648, 0.1615, 0.8579, 0.1633, 0.8294, 0.1876, 0.8212, 0.1872, 0.8652, 0.1872, 0.8652, 0.1876, 0.8212, 0.2119, 0.8138, 0.2119, 0.8718, 0.7607, 0.8648, 0.7606, 0.8208, 0.7851, 0.8138, 0.7851, 0.8718, 0.226, 0.7332, 0.2181, 0.6762, 0.2312, 0.674, 0.2395, 0.7201, 0.2181, 0.6762, 0.2283, 0.6249, 0.2395, 0.6319, 0.2312, 0.674, 0.1815, 0.7196, 0.1615, 0.6816, 0.1692, 0.6792, 0.1847, 0.7121, 0.2181, 0.7495, 0.1815, 0.7196, 0.1847, 0.7121, 0.2174, 0.729, 0.381, 0.9649, 0.3809, 0.9069, 0.4018, 0.9056, 0.4018, 0.9687, 0.06995, 0.9668, 0.06979, 0.9088, 0.09064, 0.9071, 0.09064, 0.9702, 0.9568, 0.5332, 0.9568, 0.596, 0.9343, 0.5922, 0.9351, 0.5344, 0.9675, 0.674, 0.9675, 0.7367, 0.946, 0.7336, 0.9469, 0.6758, 0.9496, 0.9119, 0.9497, 0.8539, 0.9703, 0.8508, 0.9703, 0.9139, 0.3599, 0.9662, 0.3599, 0.9082, 0.3809, 0.9056, 0.3809, 0.9687, 0.977, 0.5332, 0.977, 0.5962, 0.9568, 0.5935, 0.9571, 0.5355, 0.703, 0.9143, 0.703, 0.9761, 0.683, 0.9739, 0.6827, 0.9171, 0.9496, 0.9746, 0.9497, 0.9177, 0.9702, 0.9139, 0.9702, 0.9758, 0.04888, 0.969, 0.04904, 0.9111, 0.06979, 0.9071, 0.06979, 0.9701, 0.04879, 0.8922, 0.04879, 0.9551, 0.02825, 0.9536, 0.02744, 0.8958, 0.2956, 0.8924, 0.2956, 0.9555, 0.2739, 0.9542, 0.273, 0.8962, 0.954, 0.8363, 0.9539, 0.7784, 0.9743, 0.7765, 0.9743, 0.8395, 0.951, 0.09335, 0.951, 0.03535, 0.9717, 0.03242, 0.9717, 0.0955, 0.954, 0.7765, 0.954, 0.8394, 0.9313, 0.8367, 0.9309, 0.7788, 0.9533, 0.4612, 0.9533, 0.5243, 0.9303, 0.5213, 0.9306, 0.4633, 0.1321, 0.9397, 0.1321, 0.8736, 0.1541, 0.8722, 0.1541, 0.9429, 0.9242, 0.7414, 0.9242, 0.6754, 0.946, 0.674, 0.946, 0.7445, 0.6102, 0.9118, 0.6102, 0.9821, 0.5921, 0.9785, 0.5921, 0.9132, 0.9723, 0.1546, 0.9723, 0.2253, 0.9541, 0.2223, 0.9541, 0.1566, 0.9267, 0.3338, 0.9266, 0.2677, 0.9484, 0.2647, 0.9484, 0.3353, 0.9088, 0.8454, 0.9088, 0.7792, 0.9309, 0.7765, 0.9309, 0.8472, 0.7349, 0.8616, 0.7349, 0.9317, 0.7171, 0.9297, 0.7171, 0.8646, 0.9716, 0.4612, 0.9716, 0.5319, 0.9534, 0.5307, 0.9533, 0.465, 0.9296, 0.1011, 0.9296, 0.03535, 0.951, 0.03242, 0.951, 0.1027, 0.9292, 0.6653, 0.9292, 0.5998, 0.9509, 0.5966, 0.9509, 0.6666, 0.9693, 0.5966, 0.9693, 0.6672, 0.9509, 0.6658, 0.9509, 0.6002, 0.9673, 0.2647, 0.9673, 0.3354, 0.9484, 0.3339, 0.9484, 0.2681, 0.9279, 0.9182, 0.928, 0.8521, 0.9496, 0.8508, 0.9496, 0.9215, 0.9283, 0.4131, 0.9283, 0.3469, 0.9498, 0.3446, 0.9498, 0.4153, 0.7881, 0.8718, 0.7881, 0.9426, 0.7692, 0.9396, 0.7692, 0.8738, 0.9686, 0.3446, 0.9686, 0.4154, 0.9498, 0.4121, 0.9498, 0.3464, 0.5089, 0.875, 0.5085, 0.8318, 0.5265, 0.8277, 0.5265, 0.8808, 0.7891, 0.8864, 0.7898, 0.8432, 0.8065, 0.8394, 0.8064, 0.8926, 0.8064, 0.8926, 0.8065, 0.8394, 0.8259, 0.8337, 0.8259, 0.8994, 0.5265, 0.8808, 0.5265, 0.8277, 0.5465, 0.8223, 0.5465, 0.8881, 0.09941, 0.8549, 0.09764, 0.8264, 0.1232, 0.8197, 0.1235, 0.8636, 0.8264, 0.1967, 0.8279, 0.1682, 0.8517, 0.161, 0.8515, 0.2049, 0.8515, 0.2049, 0.8517, 0.161, 0.8752, 0.1545, 0.8752, 0.2125, 0.1235, 0.8636, 0.1232, 0.8197, 0.1475, 0.8142, 0.1475, 0.8722, 0.8627, 0.5201, 0.8595, 0.4838, 0.8744, 0.4804, 0.8759, 0.5254, 0.8574, 0.3933, 0.8553, 0.3567, 0.8702, 0.3523, 0.872, 0.3974, 0.872, 0.3974, 0.8702, 0.3523, 0.8958, 0.3446, 0.8958, 0.4027, 0.8759, 0.5254, 0.8744, 0.4804, 0.898, 0.474, 0.898, 0.532, 0.0494, 0.8281, 0.04888, 0.7861, 0.07202, 0.7813, 0.07207, 0.8348, 0.6302, 0.822, 0.6305, 0.78, 0.6534, 0.774, 0.6534, 0.8275, 0.6534, 0.8275, 0.6534, 0.774, 0.6793, 0.767, 0.6793, 0.8331, 0.07207, 0.8348, 0.07202, 0.7813, 0.0976, 0.7755, 0.0976, 0.8414, 0.8279, 0.2535, 0.8264, 0.2241, 0.8509, 0.2181, 0.8512, 0.2622, 0.2969, 0.8639, 0.3021, 0.8324, 0.3212, 0.8273, 0.3207, 0.8714, 0.3207, 0.8714, 0.3212, 0.8273, 0.3439, 0.8199, 0.3439, 0.8777, 0.8512, 0.2622, 0.8509, 0.2181, 0.8742, 0.2125, 0.8742, 0.2705, 0.8544, 0.6619, 0.857, 0.6259, 0.8724, 0.6213, 0.8708, 0.6663, 0.9767, 0.2611, 0.9782, 0.2251, 0.9922, 0.2198, 0.9922, 0.2645, 0.7891, 0.9509, 0.7907, 0.9059, 0.8128, 0.8994, 0.8128, 0.9573, 0.8708, 0.6663, 0.8724, 0.6213, 0.8964, 0.616, 0.8964, 0.674, 0.8748, 0.2667, 0.8742, 0.2238, 0.889, 0.2185, 0.889, 0.2711, 0.04888, 0.8994, 0.04906, 0.8562, 0.06428, 0.8493, 0.06435, 0.9024, 0.06435, 0.9024, 0.06428, 0.8493, 0.08235, 0.8414, 0.08235, 0.9071, 0.889, 0.2711, 0.889, 0.2185, 0.9068, 0.2125, 0.9068, 0.2777, 0.5502, 0.8846, 0.5482, 0.8479, 0.5648, 0.8427, 0.5655, 0.8878, 0.8487, 0.3337, 0.8503, 0.2974, 0.8663, 0.2916, 0.8657, 0.3367, 0.8657, 0.3367, 0.8663, 0.2916, 0.8922, 0.2848, 0.8922, 0.3428, 0.5655, 0.8878, 0.5648, 0.8427, 0.5913, 0.8367, 0.5913, 0.8947, 0.9862, 0.7246, 0.9675, 0.7196, 0.9677, 0.6745, 0.9862, 0.674, 0.9743, 0.7765, 0.9906, 0.7796, 0.9906, 0.8229, 0.9747, 0.822, 0.6466, 0.8818, 0.631, 0.8791, 0.6302, 0.836, 0.6469, 0.8363, 0.6647, 0.8853, 0.6466, 0.8818, 0.6469, 0.8363, 0.6653, 0.8344])
me_circle_001.use_remesh_fix_poles = True
me_circle_001.use_remesh_preserve_attributes = False
me_circle_001.use_mirror_vertex_groups = False
me_circle_001.update()

# ---- objects
ob_empty = bpy.data.objects.new('Empty', None)
ob_empty_001 = bpy.data.objects.new('Empty.001', None)
ob_circle_001 = bpy.data.objects.new('Circle.001', me_circle_001)

# ---- transforms, parenting, visibility, modifiers, constraints
ob_empty.location = (-1191.0, 962.6, 9.032)
ob_empty.scale = (550.0, 550.0, 550.0)
ob_empty.empty_display_type = 'IMAGE'
ob_empty.empty_display_size = 5.0
ob_empty.lineart.crease_threshold = 0.0
ob_empty_001.location = (-1191.0, 2910.0, 262.8)
ob_empty_001.rotation_euler = (1.571, -0.0, 3.142)
ob_empty_001.scale = (550.0, 550.0, 550.0)
ob_empty_001.empty_display_type = 'IMAGE'
ob_empty_001.empty_display_size = 5.0
ob_empty_001.lineart.crease_threshold = 0.0
ob_circle_001.location = (0.0, 0.0, 0.0)
ob_circle_001.lineart.crease_threshold = 0.0

# ---- collection membership
col_collection.objects.link(ob_empty)
col_collection.objects.link(ob_empty_001)
col_collection.objects.link(ob_circle_001)

# ---- scene / render settings (as saved in the file)
scene.frame_start = 1; scene.frame_end = 250; scene.frame_set(1)
scene.render.engine = 'BLENDER_EEVEE_NEXT'
scene.cycles.use_denoising = False
scene.cycles.samples = 128
scene.cycles.sampling_pattern = 'TABULATED_SOBOL'
scene.cycles.use_adaptive_sampling = False
scene.cycles.use_light_tree = False
scene.view_settings.view_transform = 'Filmic'
bpy.context.view_layer.update()

# ---- added for rendering (the .blend has no active camera and no usable light): camera, sun
cam_auto = bpy.data.cameras.new('AutoCamera')
cam_auto.lens = 50.0
cam_auto.sensor_width = 36.0
cam_auto.clip_end = 9812.9
ob_auto_camera = bpy.data.objects.new('AutoCamera', cam_auto)
scene.collection.objects.link(ob_auto_camera)
ob_auto_camera.location = (638.35, -571.922, 574.076)
ob_auto_camera.rotation_euler = (1.09748, -7.21219e-08, 0.694738)
scene.camera = ob_auto_camera
light_auto_sun = bpy.data.lights.new('AutoSun', 'SUN')
light_auto_sun.energy = 3.0
light_auto_sun.angle = 0.0523599
ob_auto_sun = bpy.data.objects.new('AutoSun', light_auto_sun)
scene.collection.objects.link(ob_auto_sun)
ob_auto_sun.rotation_euler = (0.872665, 0.174533, 0.523599)
bpy.context.view_layer.update()
